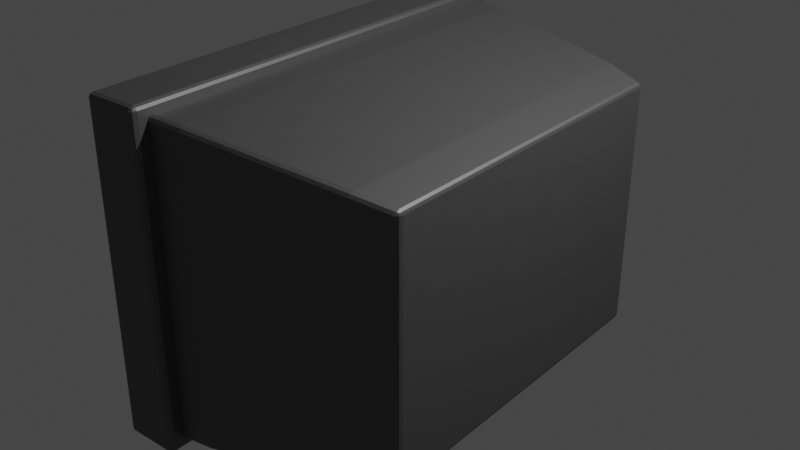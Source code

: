 # Source: TV.blend  (saved by Blender 3.6.11; exported with 4.5.12 LTS)
import bpy
from mathutils import Matrix  # noqa: F401  (used for matrix-valued properties, if any)

bpy.ops.wm.read_factory_settings(use_empty=True)
scene = bpy.context.scene
scene.name = 'Scene'

# ---- collections
col_collection = bpy.data.collections.new('Collection'); scene.collection.children.link(col_collection)

# ---- materials (node trees are filled in below, after node groups)
mat_material_001 = bpy.data.materials.new('Material.001')
mat_material_001.use_transparent_shadow = False
mat_material_002 = bpy.data.materials.new('Material.002')
mat_material_002.use_transparent_shadow = False

# ---- node groups
ng_auto_smooth = bpy.data.node_groups.new('Auto Smooth', 'GeometryNodeTree')
_s = ng_auto_smooth.interface.new_socket(name='Geometry', in_out='OUTPUT', socket_type='NodeSocketGeometry')
_s = ng_auto_smooth.interface.new_socket(name='Geometry', in_out='INPUT', socket_type='NodeSocketGeometry')
_s = ng_auto_smooth.interface.new_socket(name='Angle', in_out='INPUT', socket_type='NodeSocketFloat')
_s.subtype = 'ANGLE'
_s.min_value = 0.0
_s.max_value = 3.142
ng_auto_smooth.is_modifier = True
_N = ng_auto_smooth.nodes; _L = ng_auto_smooth.links
n0 = _N.new('NodeGroupOutput'); n0.name = 'Group Output'; n0.location = (480, -100)
n1 = _N.new('NodeGroupInput'); n1.name = 'Group Input'; n1.location = (-420, -300)
n2 = _N.new('NodeGroupInput'); n2.name = 'Group Input.001'; n2.location = (-60, -100)
n3 = _N.new('GeometryNodeSetShadeSmooth'); n3.name = 'Set Shade Smooth'; n3.location = (120, -100)
n3.domain = 'EDGE'
n4 = _N.new('GeometryNodeSetShadeSmooth'); n4.name = 'Set Shade Smooth.001'; n4.location = (300, -100)
n5 = _N.new('GeometryNodeInputMeshEdgeAngle'); n5.name = 'Edge Angle'; n5.location = (-420, -220)
n6 = _N.new('GeometryNodeInputEdgeSmooth'); n6.name = 'Is Edge Smooth'; n6.location = (-60, -160)
n7 = _N.new('GeometryNodeInputShadeSmooth'); n7.name = 'Is Face Smooth'; n7.location = (-240, -340)
n8 = _N.new('FunctionNodeBooleanMath'); n8.name = 'Boolean Math'; n8.location = (-60, -220)
n9 = _N.new('FunctionNodeCompare'); n9.name = 'Compare'; n9.location = (-240, -180)
n9.operation = 'LESS_EQUAL'
_L.new(n5.outputs[0], n9.inputs[0])
_L.new(n4.outputs[0], n0.inputs[0])
_L.new(n1.outputs[1], n9.inputs[1])
_L.new(n9.outputs[0], n8.inputs[0])
_L.new(n7.outputs[0], n8.inputs[1])
_L.new(n2.outputs[0], n3.inputs[0])
_L.new(n6.outputs[0], n3.inputs[1])
_L.new(n3.outputs[0], n4.inputs[0])
_L.new(n8.outputs[0], n3.inputs[2])
n0.is_active_output = True

# ---- material node trees
mat_material_001.use_nodes = True; mat_material_001.node_tree.nodes.clear()
_N = mat_material_001.node_tree.nodes; _L = mat_material_001.node_tree.links
n0 = _N.new('ShaderNodeBsdfPrincipled'); n0.name = 'Principled BSDF'; n0.location = (10, 300)
n0.distribution = 'GGX'
n0.subsurface_method = 'RANDOM_WALK_SKIN'
n0.inputs[0].default_value = (0.1401, 0.1401, 0.1401, 1.0)
n0.inputs[1].default_value = 0.6604
n0.inputs[3].default_value = 1.45
n0.inputs[27].default_value = (0.0, 0.0, 0.0, 1.0)
n0.inputs[28].default_value = 1.0
n1 = _N.new('ShaderNodeOutputMaterial'); n1.name = 'Material Output'; n1.location = (300, 300)
_L.new(n0.outputs[0], n1.inputs[0])
n1.is_active_output = True
mat_material_002.use_nodes = True; mat_material_002.node_tree.nodes.clear()
_N = mat_material_002.node_tree.nodes; _L = mat_material_002.node_tree.links
n0 = _N.new('ShaderNodeBsdfPrincipled'); n0.name = 'Principled BSDF'; n0.location = (10, 300)
n0.distribution = 'GGX'
n0.subsurface_method = 'RANDOM_WALK_SKIN'
n0.inputs[0].default_value = (0.1609, 0.1609, 0.1609, 1.0)
n0.inputs[2].default_value = 0.09748
n0.inputs[3].default_value = 1.45
n0.inputs[27].default_value = (0.0, 0.0, 0.0, 1.0)
n0.inputs[28].default_value = 1.0
n1 = _N.new('ShaderNodeOutputMaterial'); n1.name = 'Material Output'; n1.location = (300, 300)
_L.new(n0.outputs[0], n1.inputs[0])
n1.is_active_output = True

# ---- world
world_world = bpy.data.worlds.new('World'); scene.world = world_world
world_world.use_nodes = True; world_world.node_tree.nodes.clear()
_N = world_world.node_tree.nodes; _L = world_world.node_tree.links
n0 = _N.new('ShaderNodeOutputWorld'); n0.name = 'World Output'; n0.location = (300, 300)
n1 = _N.new('ShaderNodeBackground'); n1.name = 'Background'; n1.location = (10, 300)
n1.inputs[0].default_value = (0.05088, 0.05088, 0.05088, 1.0)
_L.new(n1.outputs[0], n0.inputs[0])
n0.is_active_output = True
world_world.color = (0.05088, 0.05088, 0.05088)
world_world.use_sun_shadow = False
world_world.sun_shadow_jitter_overblur = 0.0

# ---- lights
light_light = bpy.data.lights.new('Light', 'POINT')
light_light.transmission_factor = 0.0
light_light.energy = 1000.0
light_light.shadow_soft_size = 0.1
light_light.shadow_maximum_resolution = 0.006
light_light.use_absolute_resolution = True

# ---- meshes
me_plane = bpy.data.meshes.new('Plane')
me_plane.from_pydata([(-0.9686, -0.9586, 0.01509), (-0.9586, -0.9686, 0.01509), (-0.9793, -0.9793, 0.005109), (-0.9657, -0.9657, 0.01536), (-0.969, -0.969, 0.009383), (-0.9689, -0.972, 0.008032), (-0.972, -0.9689, 0.008032), (0.9586, -0.9686, 0.01509), (0.9686, -0.9586, 0.01509), (0.9793, -0.9793, 0.005109), (0.9657, -0.9657, 0.01536), (0.969, -0.969, 0.009383), (0.972, -0.9689, 0.008032), (0.9689, -0.972, 0.008032), (-0.9686, 0.9586, 0.01509), (-0.9793, 0.9793, 0.005109), (-0.9586, 0.9686, 0.01509), (-0.972, 0.9689, 0.008032), (-0.969, 0.969, 0.009383), (-0.9689, 0.972, 0.008032), (-0.9657, 0.9657, 0.01536), (0.9686, 0.9586, 0.01509), (0.9586, 0.9686, 0.01509), (0.9793, 0.9793, 0.005109), (0.9657, 0.9657, 0.01536), (0.969, 0.969, 0.009383), (0.9689, 0.972, 0.008032), (0.972, 0.9689, 0.008032), (-0.8911, -0.8811, -0.3022), (-0.8974, -0.8974, -0.3122), (-0.8811, -0.8911, -0.3022), (-0.893, -0.8908, -0.3093), (-0.8906, -0.8906, -0.308), (-0.8908, -0.893, -0.3093), (-0.8882, -0.8882, -0.3022), (0.6726, -0.8911, -0.3022), (0.6973, -0.8971, -0.3122), (0.6826, -0.8811, -0.3022), (0.6874, -0.8929, -0.3093), (0.6841, -0.89, -0.308), (0.6868, -0.8878, -0.3093), (0.6797, -0.8882, -0.3022), (-0.8911, 0.8811, -0.3022), (-0.8811, 0.8911, -0.3022), (-0.8974, 0.8974, -0.3122), (-0.8882, 0.8882, -0.3022), (-0.8906, 0.8906, -0.308), (-0.8908, 0.893, -0.3093), (-0.893, 0.8908, -0.3093), (0.6826, 0.8811, -0.3022), (0.6973, 0.8971, -0.3122), (0.6726, 0.8911, -0.3022), (0.6868, 0.8878, -0.3093), (0.6841, 0.89, -0.308), (0.6874, 0.8929, -0.3093), (0.6797, 0.8882, -0.3022), (-1.033, 1.023, -0.004891), (-1.023, 1.033, -0.004891), (-1.023, 1.023, 0.005109), (-1.03, 1.03, -0.004891), (-1.029, 1.029, 0.0008826), (-1.023, 1.03, 0.00218), (-1.03, 1.023, 0.00218), (-1.023, -1.023, 0.005109), (-1.023, -1.033, -0.004891), (-1.033, -1.023, -0.004891), (-1.023, -1.03, 0.00218), (-1.029, -1.029, 0.0008827), (-1.03, -1.03, -0.004891), (-1.03, -1.023, 0.00218), (1.023, -1.023, 0.005109), (1.033, -1.023, -0.004891), (1.023, -1.033, -0.004891), (1.03, -1.023, 0.00218), (1.029, -1.029, 0.0008827), (1.03, -1.03, -0.004891), (1.023, -1.03, 0.00218), (1.023, 1.023, 0.005109), (1.023, 1.033, -0.004891), (1.033, 1.023, -0.004891), (1.023, 1.03, 0.00218), (1.029, 1.029, 0.0008827), (1.03, 1.03, -0.004891), (1.03, 1.023, 0.00218), (-0.779, 0.7688, 1.379), (-0.7688, 0.779, 1.379), (-0.7669, 0.7669, 1.389), (-0.7758, 0.7758, 1.38), (-0.7736, 0.7736, 1.385), (-0.7679, 0.7746, 1.386), (-0.7746, 0.7679, 1.386), (-0.779, -0.7688, 1.379), (-0.7669, -0.7669, 1.389), (-0.7688, -0.779, 1.379), (-0.7746, -0.7679, 1.386), (-0.7736, -0.7736, 1.385), (-0.7679, -0.7746, 1.386), (-0.7758, -0.7758, 1.38), (0.7688, -0.779, 1.379), (0.7669, -0.7669, 1.389), (0.779, -0.7688, 1.379), (0.7679, -0.7746, 1.386), (0.7736, -0.7736, 1.385), (0.7746, -0.7679, 1.386), (0.7758, -0.7758, 1.38), (0.779, 0.7688, 1.379), (0.7669, 0.7669, 1.389), (0.7688, 0.779, 1.379), (0.7746, 0.7679, 1.386), (0.7736, 0.7736, 1.385), (0.7679, 0.7746, 1.386), (0.7758, 0.7758, 1.38), (0.9546, 0.9445, 0.2272), (0.9445, 0.9546, 0.2272), (0.9517, 0.9517, 0.2272), (0.922, 0.9119, 0.4621), (0.9119, 0.922, 0.4621), (0.919, 0.919, 0.4621), (0.8893, 0.8792, 0.6969), (0.8792, 0.8893, 0.6969), (0.8863, 0.8863, 0.6969), (0.8566, 0.8465, 0.9318), (0.8465, 0.8566, 0.9318), (0.8537, 0.8537, 0.9318), (0.8139, 0.824, 1.167), (0.824, 0.8139, 1.167), (0.821, 0.821, 1.167), (-0.824, 0.8139, 1.167), (-0.8139, 0.824, 1.167), (-0.821, 0.821, 1.167), (-0.8566, 0.8465, 0.9318), (-0.8465, 0.8566, 0.9318), (-0.8537, 0.8537, 0.9318), (-0.8893, 0.8792, 0.6969), (-0.8792, 0.8893, 0.6969), (-0.8863, 0.8863, 0.6969), (-0.922, 0.9119, 0.4621), (-0.9119, 0.922, 0.4621), (-0.919, 0.919, 0.4621), (-0.9445, 0.9546, 0.2272), (-0.9546, 0.9445, 0.2272), (-0.9517, 0.9517, 0.2272), (-0.9546, -0.9445, 0.2272), (-0.9445, -0.9546, 0.2272), (-0.9517, -0.9517, 0.2272), (-0.922, -0.9119, 0.4621), (-0.9119, -0.922, 0.4621), (-0.919, -0.919, 0.4621), (-0.8893, -0.8792, 0.6969), (-0.8792, -0.8893, 0.6969), (-0.8863, -0.8863, 0.6969), (-0.8566, -0.8465, 0.9318), (-0.8465, -0.8566, 0.9318), (-0.8537, -0.8537, 0.9318), (-0.8139, -0.824, 1.167), (-0.824, -0.8139, 1.167), (-0.821, -0.821, 1.167), (0.824, -0.8139, 1.167), (0.8139, -0.824, 1.167), (0.821, -0.821, 1.167), (0.8566, -0.8465, 0.9318), (0.8465, -0.8566, 0.9318), (0.8537, -0.8537, 0.9318), (0.8893, -0.8792, 0.6969), (0.8792, -0.8893, 0.6969), (0.8863, -0.8863, 0.6969), (0.922, -0.9119, 0.4621), (0.9119, -0.922, 0.4621), (0.919, -0.919, 0.4621), (0.9445, -0.9546, 0.2272), (0.9546, -0.9445, 0.2272), (0.9517, -0.9517, 0.2272), (-1.027, 1.027, -0.3122), (-1.023, 1.033, -0.3022), (-1.033, 1.023, -0.3022), (-1.026, 1.031, -0.3094), (-1.03, 1.03, -0.308), (-1.03, 1.03, -0.3022), (-1.031, 1.026, -0.3094), (-1.033, -1.023, -0.3022), (-1.023, -1.033, -0.3022), (-1.027, -1.027, -0.3122), (-1.03, -1.03, -0.3022), (-1.03, -1.03, -0.308), (-1.026, -1.031, -0.3094), (-1.031, -1.026, -0.3094), (1.023, -1.033, -0.3022), (1.033, -1.023, -0.3022), (1.019, -1.027, -0.3122), (1.03, -1.03, -0.3022), (1.028, -1.03, -0.308), (1.029, -1.025, -0.3093), (1.02, -1.031, -0.3094), (1.033, 1.023, -0.3022), (1.023, 1.033, -0.3022), (1.019, 1.027, -0.3122), (1.03, 1.03, -0.3022), (1.028, 1.03, -0.308), (1.02, 1.031, -0.3094), (1.029, 1.025, -0.3093), (-0.8911, 0.8811, -0.04586), (-0.8811, 0.8811, -0.03586), (-0.8811, 0.8911, -0.04586), (-0.8882, 0.8811, -0.03879), (-0.8869, 0.8869, -0.04009), (-0.8811, 0.8882, -0.03879), (-0.8882, 0.8882, -0.04586), (-0.8911, -0.8811, -0.04586), (-0.8811, -0.8911, -0.04586), (-0.8811, -0.8811, -0.03586), (-0.8882, -0.8882, -0.04586), (-0.8869, -0.8869, -0.04009), (-0.8811, -0.8882, -0.03879), (-0.8882, -0.8811, -0.03879), (0.6726, -0.8911, -0.04586), (0.6826, -0.8811, -0.04586), (0.6726, -0.8811, -0.03586), (0.6797, -0.8882, -0.04586), (0.6784, -0.8869, -0.04009), (0.6797, -0.8811, -0.03879), (0.6726, -0.8882, -0.03879), (0.6826, 0.8811, -0.04586), (0.6726, 0.8911, -0.04586), (0.6726, 0.8811, -0.03586), (0.6797, 0.8882, -0.04586), (0.6784, 0.8869, -0.04009), (0.6726, 0.8882, -0.03879), (0.6797, 0.8811, -0.03879), (-0.9874, -0.9616, 0.02143), (-0.9616, -0.9874, 0.02143), (-0.9803, -0.9803, 0.02506), (-0.9783, -0.9783, 0.0245), (-0.9777, -0.9777, 0.0251), (-0.9717, -0.9806, 0.02589), (-0.9806, -0.9717, 0.02589), (0.9616, -0.9874, 0.02143), (0.9874, -0.9616, 0.02143), (0.9803, -0.9803, 0.02506), (0.9783, -0.9783, 0.0245), (0.9777, -0.9777, 0.0251), (0.9806, -0.9717, 0.02589), (0.9717, -0.9806, 0.02589), (-0.9874, 0.9616, 0.02143), (-0.9803, 0.9803, 0.02506), (-0.9616, 0.9874, 0.02143), (-0.9806, 0.9717, 0.02589), (-0.9777, 0.9777, 0.0251), (-0.9717, 0.9806, 0.02589), (-0.9783, 0.9783, 0.0245), (0.9874, 0.9616, 0.02143), (0.9616, 0.9874, 0.02143), (0.9803, 0.9803, 0.02506), (0.9783, 0.9783, 0.0245), (0.9777, 0.9777, 0.0251), (0.9717, 0.9806, 0.02589), (0.9806, 0.9717, 0.02589), (-0.8717, -0.8781, -0.3059), (-0.8958, -0.8958, -0.3321), (-0.8781, -0.8717, -0.3059), (-0.8819, -0.8872, -0.3256), (-0.8804, -0.8804, -0.3219), (-0.8872, -0.8818, -0.3255), (-0.875, -0.875, -0.3094), (0.6697, -0.8717, -0.3061), (0.6962, -0.8962, -0.3322), (0.6639, -0.878, -0.3086), (0.6836, -0.8857, -0.3276), (0.6739, -0.8838, -0.324), (0.6773, -0.8865, -0.3268), (0.6662, -0.8764, -0.3111), (-0.8717, 0.8781, -0.3059), (-0.8781, 0.8717, -0.3059), (-0.8958, 0.8958, -0.3321), (-0.875, 0.875, -0.3094), (-0.8804, 0.8804, -0.3219), (-0.8872, 0.8818, -0.3255), (-0.8819, 0.8872, -0.3256), (0.6639, 0.878, -0.3086), (0.6962, 0.8962, -0.3322), (0.6697, 0.8717, -0.3061), (0.6773, 0.8865, -0.3268), (0.6739, 0.8838, -0.324), (0.6836, 0.8857, -0.3276), (0.6662, 0.8764, -0.3111), (-1.053, 1.027, -0.001304), (-1.027, 1.053, -0.001304), (-1.027, 1.027, 0.02445), (-1.044, 1.044, -0.00144), (-1.041, 1.041, 0.01243), (-1.027, 1.044, 0.01611), (-1.044, 1.027, 0.01611), (-1.027, -1.027, 0.02445), (-1.027, -1.053, -0.001304), (-1.053, -1.027, -0.001304), (-1.027, -1.044, 0.01611), (-1.041, -1.041, 0.01243), (-1.044, -1.044, -0.00144), (-1.044, -1.027, 0.01611), (1.027, -1.027, 0.02445), (1.053, -1.027, -0.001304), (1.027, -1.053, -0.001304), (1.044, -1.027, 0.01611), (1.041, -1.041, 0.01243), (1.044, -1.044, -0.00144), (1.027, -1.044, 0.01611), (1.027, 1.027, 0.02445), (1.027, 1.053, -0.001304), (1.053, 1.027, -0.001304), (1.027, 1.044, 0.01611), (1.041, 1.041, 0.01243), (1.044, 1.044, -0.00144), (1.044, 1.027, 0.01611), (-0.7972, 0.772, 1.387), (-0.772, 0.7972, 1.387), (-0.77, 0.77, 1.408), (-0.7886, 0.7886, 1.388), (-0.7835, 0.7835, 1.399), (-0.7707, 0.7868, 1.402), (-0.7868, 0.7707, 1.402), (-0.7972, -0.772, 1.387), (-0.77, -0.77, 1.408), (-0.772, -0.7972, 1.387), (-0.7868, -0.7707, 1.402), (-0.7835, -0.7835, 1.399), (-0.7707, -0.7868, 1.402), (-0.7886, -0.7886, 1.388), (0.772, -0.7972, 1.387), (0.77, -0.77, 1.408), (0.7972, -0.772, 1.387), (0.7707, -0.7868, 1.402), (0.7835, -0.7835, 1.399), (0.7868, -0.7707, 1.402), (0.7886, -0.7886, 1.388), (0.7972, 0.772, 1.387), (0.77, 0.77, 1.408), (0.772, 0.7972, 1.387), (0.7868, 0.7707, 1.402), (0.7835, 0.7835, 1.399), (0.7707, 0.7868, 1.402), (0.7886, 0.7886, 1.388), (0.9741, 0.9485, 0.2296), (0.9485, 0.9741, 0.2296), (0.9657, 0.9657, 0.23), (0.9413, 0.9157, 0.4653), (0.9157, 0.9413, 0.4653), (0.9329, 0.9329, 0.4659), (0.9087, 0.883, 0.7002), (0.883, 0.9087, 0.7002), (0.9002, 0.9002, 0.7008), (0.876, 0.8504, 0.9351), (0.8504, 0.876, 0.9351), (0.8675, 0.8675, 0.9357), (0.8177, 0.8432, 1.171), (0.8432, 0.8177, 1.171), (0.8347, 0.8347, 1.171), (-0.8432, 0.8177, 1.171), (-0.8177, 0.8432, 1.171), (-0.8347, 0.8347, 1.171), (-0.876, 0.8504, 0.9351), (-0.8504, 0.876, 0.9351), (-0.8675, 0.8675, 0.9357), (-0.9087, 0.883, 0.7002), (-0.883, 0.9087, 0.7002), (-0.9002, 0.9002, 0.7008), (-0.9413, 0.9157, 0.4653), (-0.9157, 0.9413, 0.4653), (-0.9329, 0.9329, 0.4659), (-0.9485, 0.9741, 0.2296), (-0.9741, 0.9485, 0.2296), (-0.9657, 0.9657, 0.23), (-0.9741, -0.9485, 0.2296), (-0.9485, -0.9741, 0.2296), (-0.9657, -0.9657, 0.23), (-0.9413, -0.9157, 0.4653), (-0.9157, -0.9413, 0.4653), (-0.9329, -0.9329, 0.4659), (-0.9087, -0.883, 0.7002), (-0.883, -0.9087, 0.7002), (-0.9002, -0.9002, 0.7008), (-0.876, -0.8504, 0.9351), (-0.8504, -0.876, 0.9351), (-0.8675, -0.8675, 0.9357), (-0.8177, -0.8432, 1.171), (-0.8432, -0.8177, 1.171), (-0.8347, -0.8347, 1.171), (0.8432, -0.8177, 1.171), (0.8177, -0.8432, 1.171), (0.8347, -0.8347, 1.171), (0.876, -0.8504, 0.9351), (0.8504, -0.876, 0.9351), (0.8675, -0.8675, 0.9357), (0.9087, -0.883, 0.7002), (0.883, -0.9087, 0.7002), (0.9002, -0.9002, 0.7008), (0.9413, -0.9157, 0.4653), (0.9157, -0.9413, 0.4653), (0.9329, -0.9329, 0.4659), (0.9485, -0.9741, 0.2296), (0.9741, -0.9485, 0.2296), (0.9657, -0.9657, 0.23), (-1.033, 1.033, -0.3304), (-1.027, 1.053, -0.3042), (-1.053, 1.027, -0.3043), (-1.03, 1.048, -0.32), (-1.043, 1.043, -0.3151), (-1.044, 1.044, -0.3035), (-1.048, 1.03, -0.3201), (-1.053, -1.027, -0.3043), (-1.027, -1.053, -0.3042), (-1.033, -1.033, -0.3304), (-1.044, -1.044, -0.3035), (-1.043, -1.043, -0.3151), (-1.03, -1.048, -0.32), (-1.048, -1.03, -0.3201), (1.027, -1.053, -0.305), (1.052, -1.027, -0.3071), (1.021, -1.033, -0.3314), (1.044, -1.044, -0.306), (1.039, -1.042, -0.3197), (1.042, -1.029, -0.3244), (1.024, -1.047, -0.3218), (1.052, 1.027, -0.3071), (1.027, 1.053, -0.305), (1.021, 1.033, -0.3314), (1.044, 1.044, -0.306), (1.039, 1.042, -0.3197), (1.024, 1.047, -0.3218), (1.042, 1.029, -0.3244), (-0.8718, 0.8775, -0.04945), (-0.8775, 0.8775, -0.05521), (-0.8775, 0.8718, -0.04945), (-0.8743, 0.8777, -0.05272), (-0.8753, 0.8753, -0.05164), (-0.8777, 0.8743, -0.05272), (-0.8743, 0.8743, -0.04931), (-0.8718, -0.8775, -0.04945), (-0.8775, -0.8718, -0.04945), (-0.8775, -0.8775, -0.05521), (-0.8743, -0.8743, -0.04931), (-0.8753, -0.8753, -0.05164), (-0.8777, -0.8743, -0.05272), (-0.8743, -0.8777, -0.05272), (0.669, -0.8718, -0.04945), (0.6632, -0.8775, -0.04945), (0.669, -0.8775, -0.05521), (0.6657, -0.8743, -0.04931), (0.6668, -0.8753, -0.05164), (0.6657, -0.8777, -0.05272), (0.6691, -0.8743, -0.05272), (0.6632, 0.8775, -0.04945), (0.669, 0.8718, -0.04945), (0.669, 0.8775, -0.05521), (0.6657, 0.8743, -0.04931), (0.6668, 0.8753, -0.05164), (0.6691, 0.8743, -0.05272), (0.6657, 0.8777, -0.05272)], [], [(158, 154, 93, 98), (36, 29, 181, 188), (155, 127, 84, 91), (78, 57, 173, 194), (64, 72, 186, 180), (71, 79, 193, 187), (7, 1, 143, 169), (15, 2, 63, 58), (16, 22, 113, 139), (42, 28, 207, 200), (128, 124, 107, 85), (125, 157, 100, 105), (139, 113, 116, 137), (92, 86, 106, 99), (2, 9, 70, 63), (169, 143, 146, 167), (142, 140, 136, 145), (145, 136, 133, 148), (148, 133, 130, 151), (9, 23, 77, 70), (137, 116, 119, 134), (134, 119, 122, 131), (131, 122, 124, 128), (151, 130, 127, 155), (21, 8, 170, 112), (167, 146, 149, 164), (164, 149, 152, 161), (161, 152, 154, 158), (209, 216, 223, 201), (23, 15, 58, 77), (112, 170, 166, 115), (115, 166, 163, 118), (118, 163, 160, 121), (121, 160, 157, 125), (30, 35, 214, 208), (37, 49, 221, 215), (51, 43, 202, 222), (56, 65, 179, 174), (50, 36, 188, 195), (29, 44, 172, 181), (44, 50, 195, 172), (0, 3, 4, 6), (1, 5, 4, 3), (2, 6, 4, 5), (7, 10, 11, 13), (8, 12, 11, 10), (9, 13, 11, 12), (14, 17, 18, 20), (15, 19, 18, 17), (16, 20, 18, 19), (21, 24, 25, 27), (22, 26, 25, 24), (23, 27, 25, 26), (28, 31, 32, 34), (29, 33, 32, 31), (30, 34, 32, 33), (35, 38, 39, 41), (36, 40, 39, 38), (37, 41, 39, 40), (42, 45, 46, 48), (43, 47, 46, 45), (44, 48, 46, 47), (49, 52, 53, 55), (50, 54, 53, 52), (51, 55, 53, 54), (56, 59, 60, 62), (57, 61, 60, 59), (58, 62, 60, 61), (63, 66, 67, 69), (64, 68, 67, 66), (65, 69, 67, 68), (70, 73, 74, 76), (71, 75, 74, 73), (72, 76, 74, 75), (77, 80, 81, 83), (78, 82, 81, 80), (79, 83, 81, 82), (84, 87, 88, 90), (85, 89, 88, 87), (86, 90, 88, 89), (91, 94, 95, 97), (92, 96, 95, 94), (93, 97, 95, 96), (98, 101, 102, 104), (99, 103, 102, 101), (100, 104, 102, 103), (105, 108, 109, 111), (106, 110, 109, 108), (107, 111, 109, 110), (172, 175, 176, 178), (173, 177, 176, 175), (174, 178, 176, 177), (179, 182, 183, 185), (180, 184, 183, 182), (181, 185, 183, 184), (186, 189, 190, 192), (187, 191, 190, 189), (188, 192, 190, 191), (193, 196, 197, 199), (194, 198, 197, 196), (195, 199, 197, 198), (200, 203, 204, 206), (201, 205, 204, 203), (202, 206, 204, 205), (207, 210, 211, 213), (208, 212, 211, 210), (209, 213, 211, 212), (214, 217, 218, 220), (215, 219, 218, 217), (216, 220, 218, 219), (221, 224, 225, 227), (222, 226, 225, 224), (223, 227, 225, 226), (58, 63, 69, 62), (62, 69, 65, 56), (63, 70, 76, 66), (66, 76, 72, 64), (70, 77, 83, 73), (73, 83, 79, 71), (77, 58, 61, 80), (80, 61, 57, 78), (174, 179, 185, 178), (178, 185, 181, 172), (180, 186, 192, 184), (184, 192, 188, 181), (187, 193, 199, 191), (191, 199, 195, 188), (194, 173, 175, 198), (198, 175, 172, 195), (78, 194, 196, 82), (82, 196, 193, 79), (186, 72, 75, 189), (189, 75, 71, 187), (64, 180, 182, 68), (68, 182, 179, 65), (173, 57, 59, 177), (177, 59, 56, 174), (14, 0, 6, 17), (17, 6, 2, 15), (1, 7, 13, 5), (5, 13, 9, 2), (8, 21, 27, 12), (12, 27, 23, 9), (22, 16, 19, 26), (26, 19, 15, 23), (86, 92, 94, 90), (90, 94, 91, 84), (92, 99, 101, 96), (96, 101, 98, 93), (99, 106, 108, 103), (103, 108, 105, 100), (106, 86, 89, 110), (110, 89, 85, 107), (125, 105, 111, 126), (126, 111, 107, 124), (140, 14, 20, 141), (141, 20, 16, 139), (155, 91, 97, 156), (156, 97, 93, 154), (170, 8, 10, 171), (171, 10, 7, 169), (21, 112, 114, 24), (24, 114, 113, 22), (112, 115, 117, 114), (114, 117, 116, 113), (115, 118, 120, 117), (117, 120, 119, 116), (118, 121, 123, 120), (120, 123, 122, 119), (121, 125, 126, 123), (123, 126, 124, 122), (84, 127, 129, 87), (87, 129, 128, 85), (127, 130, 132, 129), (129, 132, 131, 128), (130, 133, 135, 132), (132, 135, 134, 131), (133, 136, 138, 135), (135, 138, 137, 134), (136, 140, 141, 138), (138, 141, 139, 137), (0, 142, 144, 3), (3, 144, 143, 1), (142, 145, 147, 144), (144, 147, 146, 143), (145, 148, 150, 147), (147, 150, 149, 146), (148, 151, 153, 150), (150, 153, 152, 149), (151, 155, 156, 153), (153, 156, 154, 152), (100, 157, 159, 104), (104, 159, 158, 98), (157, 160, 162, 159), (159, 162, 161, 158), (160, 163, 165, 162), (162, 165, 164, 161), (163, 166, 168, 165), (165, 168, 167, 164), (166, 170, 171, 168), (168, 171, 169, 167), (44, 29, 31, 48), (48, 31, 28, 42), (29, 36, 38, 33), (33, 38, 35, 30), (36, 50, 52, 40), (40, 52, 49, 37), (50, 44, 47, 54), (54, 47, 43, 51), (200, 207, 213, 203), (203, 213, 209, 201), (208, 214, 220, 212), (212, 220, 216, 209), (215, 221, 227, 219), (219, 227, 223, 216), (222, 202, 205, 226), (226, 205, 201, 223), (37, 215, 217, 41), (41, 217, 214, 35), (207, 28, 34, 210), (210, 34, 30, 208), (51, 222, 224, 55), (55, 224, 221, 49), (202, 43, 45, 206), (206, 45, 42, 200), (0, 14, 140, 142), (386, 326, 321, 382), (264, 416, 409, 257), (383, 319, 312, 355), (306, 422, 401, 285), (292, 408, 414, 300), (299, 415, 421, 307), (235, 397, 371, 229), (243, 286, 291, 230), (244, 367, 341, 250), (270, 428, 435, 256), (356, 313, 335, 352), (353, 333, 328, 385), (367, 365, 344, 341), (320, 327, 334, 314), (230, 291, 298, 237), (397, 395, 374, 371), (370, 373, 364, 368), (373, 376, 361, 364), (376, 379, 358, 361), (237, 298, 305, 251), (365, 362, 347, 344), (362, 359, 350, 347), (359, 356, 352, 350), (379, 383, 355, 358), (249, 340, 398, 236), (395, 392, 377, 374), (392, 389, 380, 377), (389, 386, 382, 380), (437, 429, 451, 444), (251, 305, 286, 243), (340, 343, 394, 398), (343, 346, 391, 394), (346, 349, 388, 391), (349, 353, 385, 388), (258, 436, 442, 263), (265, 443, 449, 277), (279, 450, 430, 271), (284, 402, 407, 293), (278, 423, 416, 264), (257, 409, 400, 272), (272, 400, 423, 278), (228, 234, 232, 231), (229, 231, 232, 233), (230, 233, 232, 234), (235, 241, 239, 238), (236, 238, 239, 240), (237, 240, 239, 241), (242, 248, 246, 245), (243, 245, 246, 247), (244, 247, 246, 248), (249, 255, 253, 252), (250, 252, 253, 254), (251, 254, 253, 255), (256, 262, 260, 259), (257, 259, 260, 261), (258, 261, 260, 262), (263, 269, 267, 266), (264, 266, 267, 268), (265, 268, 267, 269), (270, 276, 274, 273), (271, 273, 274, 275), (272, 275, 274, 276), (277, 283, 281, 280), (278, 280, 281, 282), (279, 282, 281, 283), (284, 290, 288, 287), (285, 287, 288, 289), (286, 289, 288, 290), (291, 297, 295, 294), (292, 294, 295, 296), (293, 296, 295, 297), (298, 304, 302, 301), (299, 301, 302, 303), (300, 303, 302, 304), (305, 311, 309, 308), (306, 308, 309, 310), (307, 310, 309, 311), (312, 318, 316, 315), (313, 315, 316, 317), (314, 317, 316, 318), (319, 325, 323, 322), (320, 322, 323, 324), (321, 324, 323, 325), (326, 332, 330, 329), (327, 329, 330, 331), (328, 331, 330, 332), (333, 339, 337, 336), (334, 336, 337, 338), (335, 338, 337, 339), (400, 406, 404, 403), (401, 403, 404, 405), (402, 405, 404, 406), (407, 413, 411, 410), (408, 410, 411, 412), (409, 412, 411, 413), (414, 420, 418, 417), (415, 417, 418, 419), (416, 419, 418, 420), (421, 427, 425, 424), (422, 424, 425, 426), (423, 426, 425, 427), (428, 434, 432, 431), (429, 431, 432, 433), (430, 433, 432, 434), (435, 441, 439, 438), (436, 438, 439, 440), (437, 440, 439, 441), (442, 448, 446, 445), (443, 445, 446, 447), (444, 447, 446, 448), (449, 455, 453, 452), (450, 452, 453, 454), (451, 454, 453, 455), (286, 290, 297, 291), (290, 284, 293, 297), (291, 294, 304, 298), (294, 292, 300, 304), (298, 301, 311, 305), (301, 299, 307, 311), (305, 308, 289, 286), (308, 306, 285, 289), (402, 406, 413, 407), (406, 400, 409, 413), (408, 412, 420, 414), (412, 409, 416, 420), (415, 419, 427, 421), (419, 416, 423, 427), (422, 426, 403, 401), (426, 423, 400, 403), (306, 310, 424, 422), (310, 307, 421, 424), (414, 417, 303, 300), (417, 415, 299, 303), (292, 296, 410, 408), (296, 293, 407, 410), (401, 405, 287, 285), (405, 402, 284, 287), (242, 245, 234, 228), (245, 243, 230, 234), (229, 233, 241, 235), (233, 230, 237, 241), (236, 240, 255, 249), (240, 237, 251, 255), (250, 254, 247, 244), (254, 251, 243, 247), (314, 318, 322, 320), (318, 312, 319, 322), (320, 324, 329, 327), (324, 321, 326, 329), (327, 331, 336, 334), (331, 328, 333, 336), (334, 338, 317, 314), (338, 335, 313, 317), (353, 354, 339, 333), (354, 352, 335, 339), (368, 369, 248, 242), (369, 367, 244, 248), (383, 384, 325, 319), (384, 382, 321, 325), (398, 399, 238, 236), (399, 397, 235, 238), (249, 252, 342, 340), (252, 250, 341, 342), (340, 342, 345, 343), (342, 341, 344, 345), (343, 345, 348, 346), (345, 344, 347, 348), (346, 348, 351, 349), (348, 347, 350, 351), (349, 351, 354, 353), (351, 350, 352, 354), (312, 315, 357, 355), (315, 313, 356, 357), (355, 357, 360, 358), (357, 356, 359, 360), (358, 360, 363, 361), (360, 359, 362, 363), (361, 363, 366, 364), (363, 362, 365, 366), (364, 366, 369, 368), (366, 365, 367, 369), (228, 231, 372, 370), (231, 229, 371, 372), (370, 372, 375, 373), (372, 371, 374, 375), (373, 375, 378, 376), (375, 374, 377, 378), (376, 378, 381, 379), (378, 377, 380, 381), (379, 381, 384, 383), (381, 380, 382, 384), (328, 332, 387, 385), (332, 326, 386, 387), (385, 387, 390, 388), (387, 386, 389, 390), (388, 390, 393, 391), (390, 389, 392, 393), (391, 393, 396, 394), (393, 392, 395, 396), (394, 396, 399, 398), (396, 395, 397, 399), (272, 276, 259, 257), (276, 270, 256, 259), (257, 261, 266, 264), (261, 258, 263, 266), (264, 268, 280, 278), (268, 265, 277, 280), (278, 282, 275, 272), (282, 279, 271, 275), (428, 431, 441, 435), (431, 429, 437, 441), (436, 440, 448, 442), (440, 437, 444, 448), (443, 447, 455, 449), (447, 444, 451, 455), (450, 454, 433, 430), (454, 451, 429, 433), (265, 269, 445, 443), (269, 263, 442, 445), (435, 438, 262, 256), (438, 436, 258, 262), (279, 283, 452, 450), (283, 277, 449, 452), (430, 434, 273, 271), (434, 428, 270, 273), (228, 370, 368, 242)])
_uv = me_plane.uv_layers.new(name='UVMap')
_uv.uv.foreach_set('vector', [0.9633, 0.03095, 0.03671, 0.03095, 0.03693, 0.03095, 0.9631, 0.03095, 0.9341, 0.06591, 0.06576, 0.06576, 0.003025, 0.003025, 0.9971, 0.00288, 0.03095, 0.03671, 0.03095, 0.9633, 0.03095, 0.9631, 0.03095, 0.03693, 0.9952, 1.0, 0.004839, 1.0, 0.004839, 1.0, 0.9952, 1.0, 0.004839, 0.0, 0.9952, 0.0, 0.9952, 0.0, 0.004839, 0.0, 1.0, 0.004839, 1.0, 0.9952, 1.0, 0.9952, 1.0, 0.004839, 0.9641, 0.03095, 0.03585, 0.03095, 0.03591, 0.03095, 0.9641, 0.03095, 0.02611, 0.9739, 0.02611, 0.02611, 0.004839, 0.004839, 0.004839, 0.9952, 0.03585, 0.969, 0.9641, 0.969, 0.9641, 0.969, 0.03591, 0.969, 0.06879, 0.9264, 0.06879, 0.07363, 0.06879, 0.07363, 0.06879, 0.9264, 0.03671, 0.969, 0.9633, 0.969, 0.9631, 0.969, 0.03693, 0.969, 0.969, 0.9633, 0.969, 0.03671, 0.969, 0.03693, 0.969, 0.9631, 0.03591, 0.969, 0.9641, 0.969, 0.9639, 0.969, 0.03609, 0.969, 0.03699, 0.03699, 0.03699, 0.963, 0.963, 0.963, 0.963, 0.03699, 0.02611, 0.02611, 0.9739, 0.02611, 0.9952, 0.004839, 0.004839, 0.004839, 0.9641, 0.03095, 0.03591, 0.03095, 0.03609, 0.03095, 0.9639, 0.03095, 0.03095, 0.03591, 0.03095, 0.9641, 0.03095, 0.9639, 0.03095, 0.03609, 0.03095, 0.03609, 0.03095, 0.9639, 0.03095, 0.9637, 0.03095, 0.03628, 0.03095, 0.03628, 0.03095, 0.9637, 0.03095, 0.9635, 0.03095, 0.03649, 0.9739, 0.02611, 0.9739, 0.9739, 0.9952, 0.9952, 0.9952, 0.004839, 0.03609, 0.969, 0.9639, 0.969, 0.9637, 0.969, 0.03628, 0.969, 0.03628, 0.969, 0.9637, 0.969, 0.9635, 0.969, 0.03649, 0.969, 0.03649, 0.969, 0.9635, 0.969, 0.9633, 0.969, 0.03671, 0.969, 0.03095, 0.03649, 0.03095, 0.9635, 0.03095, 0.9633, 0.03095, 0.03671, 0.969, 0.9641, 0.969, 0.03585, 0.969, 0.03591, 0.969, 0.9641, 0.9639, 0.03095, 0.03609, 0.03095, 0.03628, 0.03095, 0.9637, 0.03095, 0.9637, 0.03095, 0.03628, 0.03095, 0.03649, 0.03095, 0.9635, 0.03095, 0.9635, 0.03095, 0.03649, 0.03095, 0.03671, 0.03095, 0.9633, 0.03095, 0.07427, 0.07363, 0.9257, 0.07363, 0.9257, 0.9264, 0.07427, 0.9264, 0.9739, 0.9739, 0.02611, 0.9739, 0.004839, 0.9952, 0.9952, 0.9952, 0.969, 0.9641, 0.969, 0.03591, 0.969, 0.03609, 0.969, 0.9639, 0.969, 0.9639, 0.969, 0.03609, 0.969, 0.03628, 0.969, 0.9637, 0.969, 0.9637, 0.969, 0.03628, 0.969, 0.03649, 0.969, 0.9635, 0.969, 0.9635, 0.969, 0.03649, 0.969, 0.03671, 0.969, 0.9633, 0.07427, 0.06879, 0.9257, 0.06879, 0.9257, 0.06879, 0.07427, 0.06879, 0.9312, 0.07363, 0.9312, 0.9264, 0.9312, 0.9264, 0.9312, 0.07363, 0.9257, 0.9312, 0.07427, 0.9312, 0.07427, 0.9312, 0.9257, 0.9312, 0.0, 0.9952, 0.0, 0.004839, 0.0, 0.004839, 0.0, 0.9952, 0.9341, 0.9341, 0.9341, 0.06591, 0.9971, 0.00288, 0.9971, 0.9971, 0.06576, 0.06576, 0.06576, 0.9342, 0.003025, 0.997, 0.003025, 0.003025, 0.06576, 0.9342, 0.9341, 0.9341, 0.9971, 0.9971, 0.003025, 0.997, 0.03095, 0.03585, 0.03095, 0.03095, 0.03101, 0.03101, 0.03095, 0.03113, 0.03585, 0.03095, 0.03113, 0.03095, 0.03101, 0.03101, 0.03095, 0.03095, 0.02611, 0.02611, 0.03095, 0.03113, 0.03101, 0.03101, 0.03113, 0.03095, 0.9641, 0.03095, 0.969, 0.03095, 0.969, 0.03101, 0.9689, 0.03095, 0.969, 0.03585, 0.969, 0.03113, 0.969, 0.03101, 0.969, 0.03095, 0.9739, 0.02611, 0.9689, 0.03095, 0.969, 0.03101, 0.969, 0.03113, 0.03095, 0.9641, 0.03095, 0.9689, 0.03101, 0.969, 0.03095, 0.969, 0.02611, 0.9739, 0.03113, 0.969, 0.03101, 0.969, 0.03095, 0.9689, 0.03585, 0.969, 0.03095, 0.969, 0.03101, 0.969, 0.03113, 0.969, 0.969, 0.9641, 0.969, 0.969, 0.969, 0.969, 0.969, 0.9689, 0.9641, 0.969, 0.9689, 0.969, 0.969, 0.969, 0.969, 0.969, 0.9739, 0.9739, 0.969, 0.9689, 0.969, 0.969, 0.9689, 0.969, 0.06879, 0.07363, 0.06879, 0.06896, 0.06888, 0.06886, 0.06879, 0.06879, 0.06576, 0.06576, 0.06898, 0.06879, 0.06888, 0.06886, 0.0688, 0.06896, 0.07427, 0.06879, 0.06879, 0.06879, 0.06888, 0.06886, 0.06898, 0.06879, 0.9257, 0.06879, 0.9312, 0.06879, 0.9312, 0.06896, 0.9312, 0.06879, 0.9341, 0.06591, 0.9312, 0.07038, 0.9312, 0.06896, 0.9312, 0.06879, 0.9312, 0.07363, 0.9312, 0.06879, 0.9312, 0.06896, 0.9312, 0.07038, 0.06879, 0.9264, 0.06879, 0.9312, 0.06888, 0.9311, 0.06879, 0.931, 0.07427, 0.9312, 0.06898, 0.9312, 0.06888, 0.9311, 0.06879, 0.9312, 0.06576, 0.9342, 0.06879, 0.931, 0.06888, 0.9311, 0.06896, 0.9312, 0.9312, 0.9264, 0.9312, 0.9296, 0.9312, 0.931, 0.9312, 0.9312, 0.9341, 0.9341, 0.9312, 0.9312, 0.9312, 0.931, 0.9334, 0.9296, 0.9257, 0.9312, 0.9312, 0.9312, 0.9312, 0.931, 0.9312, 0.9312, 0.0, 0.9952, 0.0, 1.0, 0.0006817, 0.9993, 0.0, 0.9952, 0.004839, 1.0, 0.004839, 1.0, 0.0006817, 0.9993, 0.0, 1.0, 0.004839, 0.9952, 0.0, 0.9952, 0.0006817, 0.9993, 0.004839, 1.0, 0.004839, 0.004839, 0.004839, 0.0, 0.0006817, 0.0006817, -2.328e-10, 0.004839, 0.004839, 0.0, 0.0, 0.0, 0.0006817, 0.0006817, 0.004839, 0.0, 0.0, 0.004839, 0.0, 0.004839, 0.0006817, 0.0006817, 0.0, 0.0, 0.9952, 0.004839, 1.0, 0.004839, 0.9993, 0.0006817, 0.9952, -2.328e-10, 1.0, 0.004839, 1.0, 0.0, 0.9993, 0.0006817, 1.0, 0.004839, 0.9952, 0.0, 0.9952, 0.0, 0.9993, 0.0006817, 1.0, 0.0, 0.9952, 0.9952, 0.9952, 1.0, 0.9993, 0.9993, 1.0, 0.9952, 0.9952, 1.0, 1.0, 1.0, 0.9993, 0.9993, 0.9952, 1.0, 1.0, 0.9952, 1.0, 0.9952, 0.9993, 0.9993, 1.0, 1.0, 0.03095, 0.9631, 0.03095, 0.969, 0.03162, 0.9684, 0.03095, 0.9636, 0.03693, 0.969, 0.0364, 0.969, 0.03162, 0.9684, 0.03095, 0.969, 0.03699, 0.963, 0.03095, 0.9636, 0.03162, 0.9684, 0.0364, 0.969, 0.03095, 0.03693, 0.03095, 0.0364, 0.03162, 0.03162, 0.03095, 0.03095, 0.03699, 0.03699, 0.0364, 0.03095, 0.03162, 0.03162, 0.03095, 0.0364, 0.03693, 0.03095, 0.03095, 0.03095, 0.03162, 0.03162, 0.0364, 0.03095, 0.9631, 0.03095, 0.9636, 0.03095, 0.9684, 0.03162, 0.969, 0.03095, 0.963, 0.03699, 0.969, 0.0364, 0.9684, 0.03162, 0.9636, 0.03095, 0.969, 0.03693, 0.969, 0.03095, 0.9684, 0.03162, 0.969, 0.0364, 0.969, 0.9631, 0.969, 0.9636, 0.9684, 0.9684, 0.969, 0.969, 0.963, 0.963, 0.9636, 0.969, 0.9684, 0.9684, 0.969, 0.9636, 0.9631, 0.969, 0.969, 0.969, 0.9684, 0.9684, 0.9636, 0.969, 0.003025, 0.997, 0.003757, 1.0, 0.0005426, 0.9995, -0.0001284, 0.9962, 0.004839, 1.0, 0.0, 1.0, 0.0005426, 0.9995, 0.003757, 1.0, 0.0, 0.9952, 0.0, 0.9962, 0.0005426, 0.9995, 0.0, 1.0, 0.0, 0.004839, 0.0, 0.0, 0.0005426, 0.0005426, 0.0, 0.003757, 0.004839, 0.0, 0.003757, 0.0, 0.0005426, 0.0005426, 0.0, 0.0, 0.003025, 0.003025, 0.0, 0.003757, 0.0005426, 0.0005426, 0.003757, -2.328e-10, 0.9952, 0.0, 1.0, 0.0, 0.9991, 0.000554, 0.9938, 0.0, 1.0, 0.004839, 1.0, 0.004018, 0.9991, 0.000554, 1.0, 0.0, 0.9971, 0.00288, 0.9938, 0.0, 0.9991, 0.000554, 1.006, 0.004018, 1.0, 0.9952, 1.0, 1.0, 0.9991, 0.9994, 1.0, 0.996, 0.9952, 1.0, 0.9938, 1.0, 0.9991, 0.9994, 1.0, 1.0, 0.9971, 0.9971, 1.0, 0.996, 0.9991, 0.9994, 0.9975, 1.0, 0.06879, 0.9264, 0.06879, 0.9264, 0.06956, 0.9305, 0.06879, 0.9312, 0.07427, 0.9264, 0.07427, 0.9312, 0.06956, 0.9305, 0.06879, 0.9264, 0.07427, 0.9312, 0.06879, 0.9312, 0.06956, 0.9305, 0.07427, 0.9312, 0.06879, 0.07363, 0.06879, 0.06879, 0.06956, 0.06947, 0.06879, 0.07363, 0.07427, 0.06879, 0.07427, 0.06879, 0.06956, 0.06947, 0.06879, 0.06879, 0.07427, 0.07363, 0.06879, 0.07363, 0.06956, 0.06947, 0.07427, 0.06879, 0.9257, 0.06879, 0.9312, 0.06879, 0.9304, 0.06947, 0.9257, 0.06879, 0.9312, 0.07363, 0.9312, 0.07363, 0.9304, 0.06947, 0.9312, 0.06879, 0.9257, 0.07363, 0.9257, 0.06879, 0.9304, 0.06947, 0.9312, 0.07363, 0.9312, 0.9264, 0.9312, 0.9312, 0.9304, 0.9305, 0.9312, 0.9264, 0.9257, 0.9312, 0.9257, 0.9312, 0.9304, 0.9305, 0.9312, 0.9312, 0.9257, 0.9264, 0.9312, 0.9264, 0.9304, 0.9305, 0.9257, 0.9312, 0.004839, 0.9952, 0.004839, 0.004839, 0.0, 0.004839, 0.0, 0.9952, 0.0, 0.9952, 0.0, 0.004839, 0.0, 0.004839, 0.0, 0.9952, 0.004839, 0.004839, 0.9952, 0.004839, 0.9952, 0.0, 0.004839, 0.0, 0.004839, 0.0, 0.9952, 0.0, 0.9952, 0.0, 0.004839, 0.0, 0.9952, 0.004839, 0.9952, 0.9952, 1.0, 0.9952, 1.0, 0.004839, 1.0, 0.004839, 1.0, 0.9952, 1.0, 0.9952, 1.0, 0.004839, 0.9952, 0.9952, 0.004839, 0.9952, 0.004839, 1.0, 0.9952, 1.0, 0.9952, 1.0, 0.004839, 1.0, 0.004839, 1.0, 0.9952, 1.0, 0.0, 0.9952, 0.0, 0.004839, 0.0, 0.003757, 0.0, 0.9962, 0.0, 0.9962, 0.0, 0.003757, 0.003025, 0.003025, 0.003025, 0.997, 0.004839, 0.0, 0.9952, 0.0, 0.9938, 0.0, 0.003757, 0.0, 0.003757, 0.0, 0.9938, 0.0, 0.9971, 0.00288, 0.003025, 0.003025, 1.0, 0.004839, 1.0, 0.9952, 1.0, 0.996, 1.0, 0.004018, 1.0, 0.004018, 1.0, 0.996, 0.9971, 0.9971, 0.9971, 0.00288, 0.9952, 1.0, 0.004839, 1.0, 0.003757, 1.0, 0.9938, 1.0, 0.9938, 1.0, 0.003757, 1.0, 0.003025, 0.997, 0.9971, 0.9971, 0.9952, 1.0, 0.9952, 1.0, 1.0, 1.0, 1.0, 1.0, 1.0, 1.0, 1.0, 1.0, 1.0, 0.9952, 1.0, 0.9952, 0.9952, 0.0, 0.9952, 0.0, 1.0, 0.0, 1.0, 0.0, 1.0, 0.0, 1.0, 0.0, 1.0, 0.004839, 1.0, 0.004839, 0.004839, 0.0, 0.004839, 0.0, 0.0, 0.0, 0.0, 0.0, 0.0, 0.0, 0.0, 0.0, 0.0, 0.004839, 0.0, 0.004839, 0.004839, 1.0, 0.004839, 1.0, 0.0, 1.0, 0.0, 1.0, 0.0, 1.0, 0.0, 1.0, 0.0, 0.9952, 0.0, 0.9952, 0.03095, 0.9641, 0.03095, 0.03585, 0.03095, 0.03113, 0.03095, 0.9689, 0.03095, 0.9689, 0.03095, 0.03113, 0.02611, 0.02611, 0.02611, 0.9739, 0.03585, 0.03095, 0.9641, 0.03095, 0.9689, 0.03095, 0.03113, 0.03095, 0.03113, 0.03095, 0.9689, 0.03095, 0.9739, 0.02611, 0.02611, 0.02611, 0.969, 0.03585, 0.969, 0.9641, 0.969, 0.9689, 0.969, 0.03113, 0.969, 0.03113, 0.969, 0.9689, 0.9739, 0.9739, 0.9739, 0.02611, 0.9641, 0.969, 0.03585, 0.969, 0.03113, 0.969, 0.9689, 0.969, 0.9689, 0.969, 0.03113, 0.969, 0.02611, 0.9739, 0.9739, 0.9739, 0.03699, 0.963, 0.03699, 0.03699, 0.03095, 0.0364, 0.03095, 0.9636, 0.03095, 0.9636, 0.03095, 0.0364, 0.03095, 0.03693, 0.03095, 0.9631, 0.03699, 0.03699, 0.963, 0.03699, 0.9636, 0.03095, 0.0364, 0.03095, 0.0364, 0.03095, 0.9636, 0.03095, 0.9631, 0.03095, 0.03693, 0.03095, 0.963, 0.03699, 0.963, 0.963, 0.969, 0.9636, 0.969, 0.0364, 0.969, 0.0364, 0.969, 0.9636, 0.969, 0.9631, 0.969, 0.03693, 0.963, 0.963, 0.03699, 0.963, 0.0364, 0.969, 0.9636, 0.969, 0.9636, 0.969, 0.0364, 0.969, 0.03693, 0.969, 0.9631, 0.969, 0.969, 0.9633, 0.969, 0.9631, 0.969, 0.969, 0.969, 0.969, 0.969, 0.969, 0.969, 0.969, 0.9631, 0.969, 0.9633, 0.969, 0.03095, 0.9641, 0.03095, 0.9641, 0.03095, 0.969, 0.03095, 0.969, 0.03095, 0.969, 0.03095, 0.969, 0.03585, 0.969, 0.03591, 0.969, 0.03095, 0.03671, 0.03095, 0.03693, 0.03095, 0.03095, 0.03095, 0.03095, 0.03095, 0.03095, 0.03095, 0.03095, 0.03693, 0.03095, 0.03671, 0.03095, 0.969, 0.03591, 0.969, 0.03585, 0.969, 0.03095, 0.969, 0.03095, 0.969, 0.03095, 0.969, 0.03095, 0.9641, 0.03095, 0.9641, 0.03095, 0.969, 0.9641, 0.969, 0.9641, 0.969, 0.969, 0.969, 0.969, 0.969, 0.969, 0.969, 0.969, 0.9641, 0.969, 0.9641, 0.969, 0.969, 0.9641, 0.969, 0.9639, 0.969, 0.969, 0.969, 0.969, 0.969, 0.969, 0.969, 0.969, 0.9639, 0.969, 0.9641, 0.969, 0.969, 0.9639, 0.969, 0.9637, 0.969, 0.969, 0.969, 0.969, 0.969, 0.969, 0.969, 0.969, 0.9637, 0.969, 0.9639, 0.969, 0.969, 0.9637, 0.969, 0.9635, 0.969, 0.969, 0.969, 0.969, 0.969, 0.969, 0.969, 0.969, 0.9635, 0.969, 0.9637, 0.969, 0.969, 0.9635, 0.969, 0.9633, 0.969, 0.969, 0.969, 0.969, 0.969, 0.969, 0.969, 0.969, 0.9633, 0.969, 0.9635, 0.969, 0.03095, 0.9631, 0.03095, 0.9633, 0.03095, 0.969, 0.03095, 0.969, 0.03095, 0.969, 0.03095, 0.969, 0.03671, 0.969, 0.03693, 0.969, 0.03095, 0.9633, 0.03095, 0.9635, 0.03095, 0.969, 0.03095, 0.969, 0.03095, 0.969, 0.03095, 0.969, 0.03649, 0.969, 0.03671, 0.969, 0.03095, 0.9635, 0.03095, 0.9637, 0.03095, 0.969, 0.03095, 0.969, 0.03095, 0.969, 0.03095, 0.969, 0.03628, 0.969, 0.03649, 0.969, 0.03095, 0.9637, 0.03095, 0.9639, 0.03095, 0.969, 0.03095, 0.969, 0.03095, 0.969, 0.03095, 0.969, 0.03609, 0.969, 0.03628, 0.969, 0.03095, 0.9639, 0.03095, 0.9641, 0.03095, 0.969, 0.03095, 0.969, 0.03095, 0.969, 0.03095, 0.969, 0.03591, 0.969, 0.03609, 0.969, 0.03095, 0.03585, 0.03095, 0.03591, 0.03095, 0.03095, 0.03095, 0.03095, 0.03095, 0.03095, 0.03095, 0.03095, 0.03591, 0.03095, 0.03585, 0.03095, 0.03095, 0.03591, 0.03095, 0.03609, 0.03095, 0.03095, 0.03095, 0.03095, 0.03095, 0.03095, 0.03095, 0.03095, 0.03609, 0.03095, 0.03591, 0.03095, 0.03095, 0.03609, 0.03095, 0.03628, 0.03095, 0.03095, 0.03095, 0.03095, 0.03095, 0.03095, 0.03095, 0.03095, 0.03628, 0.03095, 0.03609, 0.03095, 0.03095, 0.03628, 0.03095, 0.03649, 0.03095, 0.03095, 0.03095, 0.03095, 0.03095, 0.03095, 0.03095, 0.03095, 0.03649, 0.03095, 0.03628, 0.03095, 0.03095, 0.03649, 0.03095, 0.03671, 0.03095, 0.03095, 0.03095, 0.03095, 0.03095, 0.03095, 0.03095, 0.03095, 0.03671, 0.03095, 0.03649, 0.03095, 0.969, 0.03693, 0.969, 0.03671, 0.969, 0.03095, 0.969, 0.03095, 0.969, 0.03095, 0.969, 0.03095, 0.9633, 0.03095, 0.9631, 0.03095, 0.969, 0.03671, 0.969, 0.03649, 0.969, 0.03095, 0.969, 0.03095, 0.969, 0.03095, 0.969, 0.03095, 0.9635, 0.03095, 0.9633, 0.03095, 0.969, 0.03649, 0.969, 0.03628, 0.969, 0.03095, 0.969, 0.03095, 0.969, 0.03095, 0.969, 0.03095, 0.9637, 0.03095, 0.9635, 0.03095, 0.969, 0.03628, 0.969, 0.03609, 0.969, 0.03095, 0.969, 0.03095, 0.969, 0.03095, 0.969, 0.03095, 0.9639, 0.03095, 0.9637, 0.03095, 0.969, 0.03609, 0.969, 0.03591, 0.969, 0.03095, 0.969, 0.03095, 0.969, 0.03095, 0.969, 0.03095, 0.9641, 0.03095, 0.9639, 0.03095, 0.06576, 0.9342, 0.06576, 0.06576, 0.06879, 0.06896, 0.06879, 0.931, 0.06879, 0.931, 0.06879, 0.06896, 0.06879, 0.07363, 0.06879, 0.9264, 0.06576, 0.06576, 0.9341, 0.06591, 0.9312, 0.06879, 0.06898, 0.06879, 0.06898, 0.06879, 0.9312, 0.06879, 0.9257, 0.06879, 0.07427, 0.06879, 0.9341, 0.06591, 0.9341, 0.9341, 0.9312, 0.9296, 0.9312, 0.07038, 0.9312, 0.07038, 0.9312, 0.9296, 0.9312, 0.9264, 0.9312, 0.07363, 0.9341, 0.9341, 0.06576, 0.9342, 0.06898, 0.9312, 0.9312, 0.9312, 0.9312, 0.9312, 0.06898, 0.9312, 0.07427, 0.9312, 0.9257, 0.9312, 0.06879, 0.9264, 0.06879, 0.07363, 0.06879, 0.07363, 0.06879, 0.9264, 0.06879, 0.9264, 0.06879, 0.07363, 0.07427, 0.07363, 0.07427, 0.9264, 0.07427, 0.06879, 0.9257, 0.06879, 0.9257, 0.06879, 0.07427, 0.06879, 0.07427, 0.06879, 0.9257, 0.06879, 0.9257, 0.07363, 0.07427, 0.07363, 0.9312, 0.07363, 0.9312, 0.9264, 0.9312, 0.9264, 0.9312, 0.07363, 0.9312, 0.07363, 0.9312, 0.9264, 0.9257, 0.9264, 0.9257, 0.07363, 0.9257, 0.9312, 0.07427, 0.9312, 0.07427, 0.9312, 0.9257, 0.9312, 0.9257, 0.9312, 0.07427, 0.9312, 0.07427, 0.9264, 0.9257, 0.9264, 0.9312, 0.07363, 0.9312, 0.07363, 0.9312, 0.06879, 0.9312, 0.06879, 0.9312, 0.06879, 0.9312, 0.06879, 0.9257, 0.06879, 0.9257, 0.06879, 0.06879, 0.07363, 0.06879, 0.07363, 0.06879, 0.06879, 0.06879, 0.06879, 0.06879, 0.06879, 0.06879, 0.06879, 0.07427, 0.06879, 0.07427, 0.06879, 0.9257, 0.9312, 0.9257, 0.9312, 0.9312, 0.9312, 0.9312, 0.9312, 0.9312, 0.9312, 0.9312, 0.9312, 0.9312, 0.9264, 0.9312, 0.9264, 0.07427, 0.9312, 0.07427, 0.9312, 0.06879, 0.9312, 0.06879, 0.9312, 0.06879, 0.9312, 0.06879, 0.9312, 0.06879, 0.9264, 0.06879, 0.9264, 0.03095, 0.03585, 0.03095, 0.9641, 0.03095, 0.9641, 0.03095, 0.03591, 0.9633, 0.03095, 0.9631, 0.03095, 0.03693, 0.03095, 0.03671, 0.03095, 0.9341, 0.06591, 0.9971, 0.00288, 0.003025, 0.003025, 0.06576, 0.06576, 0.03095, 0.03671, 0.03095, 0.03693, 0.03095, 0.9631, 0.03095, 0.9633, 0.9952, 1.0, 0.9952, 1.0, 0.004839, 1.0, 0.004839, 1.0, 0.004839, 0.0, 0.004839, 0.0, 0.9952, 0.0, 0.9952, 0.0, 1.0, 0.004839, 1.0, 0.004839, 1.0, 0.9952, 1.0, 0.9952, 0.9641, 0.03095, 0.9641, 0.03095, 0.03591, 0.03095, 0.03585, 0.03095, 0.02611, 0.9739, 0.004839, 0.9952, 0.004839, 0.004839, 0.02611, 0.02611, 0.03585, 0.969, 0.03591, 0.969, 0.9641, 0.969, 0.9641, 0.969, 0.06879, 0.9264, 0.06879, 0.9264, 0.06879, 0.07363, 0.06879, 0.07363, 0.03671, 0.969, 0.03693, 0.969, 0.9631, 0.969, 0.9633, 0.969, 0.969, 0.9633, 0.969, 0.9631, 0.969, 0.03693, 0.969, 0.03671, 0.03591, 0.969, 0.03609, 0.969, 0.9639, 0.969, 0.9641, 0.969, 0.03699, 0.03699, 0.963, 0.03699, 0.963, 0.963, 0.03699, 0.963, 0.02611, 0.02611, 0.004839, 0.004839, 0.9952, 0.004839, 0.9739, 0.02611, 0.9641, 0.03095, 0.9639, 0.03095, 0.03609, 0.03095, 0.03591, 0.03095, 0.03095, 0.03591, 0.03095, 0.03609, 0.03095, 0.9639, 0.03095, 0.9641, 0.03095, 0.03609, 0.03095, 0.03628, 0.03095, 0.9637, 0.03095, 0.9639, 0.03095, 0.03628, 0.03095, 0.03649, 0.03095, 0.9635, 0.03095, 0.9637, 0.9739, 0.02611, 0.9952, 0.004839, 0.9952, 0.9952, 0.9739, 0.9739, 0.03609, 0.969, 0.03628, 0.969, 0.9637, 0.969, 0.9639, 0.969, 0.03628, 0.969, 0.03649, 0.969, 0.9635, 0.969, 0.9637, 0.969, 0.03649, 0.969, 0.03671, 0.969, 0.9633, 0.969, 0.9635, 0.969, 0.03095, 0.03649, 0.03095, 0.03671, 0.03095, 0.9633, 0.03095, 0.9635, 0.969, 0.9641, 0.969, 0.9641, 0.969, 0.03591, 0.969, 0.03585, 0.9639, 0.03095, 0.9637, 0.03095, 0.03628, 0.03095, 0.03609, 0.03095, 0.9637, 0.03095, 0.9635, 0.03095, 0.03649, 0.03095, 0.03628, 0.03095, 0.9635, 0.03095, 0.9633, 0.03095, 0.03671, 0.03095, 0.03649, 0.03095, 0.07427, 0.07363, 0.07427, 0.9264, 0.9257, 0.9264, 0.9257, 0.07363, 0.9739, 0.9739, 0.9952, 0.9952, 0.004839, 0.9952, 0.02611, 0.9739, 0.969, 0.9641, 0.969, 0.9639, 0.969, 0.03609, 0.969, 0.03591, 0.969, 0.9639, 0.969, 0.9637, 0.969, 0.03628, 0.969, 0.03609, 0.969, 0.9637, 0.969, 0.9635, 0.969, 0.03649, 0.969, 0.03628, 0.969, 0.9635, 0.969, 0.9633, 0.969, 0.03671, 0.969, 0.03649, 0.07427, 0.06879, 0.07427, 0.06879, 0.9257, 0.06879, 0.9257, 0.06879, 0.9312, 0.07363, 0.9312, 0.07363, 0.9312, 0.9264, 0.9312, 0.9264, 0.9257, 0.9312, 0.9257, 0.9312, 0.07427, 0.9312, 0.07427, 0.9312, 0.0, 0.9952, 0.0, 0.9952, 0.0, 0.004839, 0.0, 0.004839, 0.9341, 0.9341, 0.9971, 0.9971, 0.9971, 0.00288, 0.9341, 0.06591, 0.06576, 0.06576, 0.003025, 0.003025, 0.003025, 0.997, 0.06576, 0.9342, 0.06576, 0.9342, 0.003025, 0.997, 0.9971, 0.9971, 0.9341, 0.9341, 0.03095, 0.03585, 0.03095, 0.03113, 0.03101, 0.03101, 0.03095, 0.03095, 0.03585, 0.03095, 0.03095, 0.03095, 0.03101, 0.03101, 0.03113, 0.03095, 0.02611, 0.02611, 0.03113, 0.03095, 0.03101, 0.03101, 0.03095, 0.03113, 0.9641, 0.03095, 0.9689, 0.03095, 0.969, 0.03101, 0.969, 0.03095, 0.969, 0.03585, 0.969, 0.03095, 0.969, 0.03101, 0.969, 0.03113, 0.9739, 0.02611, 0.969, 0.03113, 0.969, 0.03101, 0.9689, 0.03095, 0.03095, 0.9641, 0.03095, 0.969, 0.03101, 0.969, 0.03095, 0.9689, 0.02611, 0.9739, 0.03095, 0.9689, 0.03101, 0.969, 0.03113, 0.969, 0.03585, 0.969, 0.03113, 0.969, 0.03101, 0.969, 0.03095, 0.969, 0.969, 0.9641, 0.969, 0.9689, 0.969, 0.969, 0.969, 0.969, 0.9641, 0.969, 0.969, 0.969, 0.969, 0.969, 0.9689, 0.969, 0.9739, 0.9739, 0.9689, 0.969, 0.969, 0.969, 0.969, 0.9689, 0.06879, 0.07363, 0.06879, 0.06879, 0.06888, 0.06886, 0.06879, 0.06896, 0.06576, 0.06576, 0.0688, 0.06896, 0.06888, 0.06886, 0.06898, 0.06879, 0.07427, 0.06879, 0.06898, 0.06879, 0.06888, 0.06886, 0.06879, 0.06879, 0.9257, 0.06879, 0.9312, 0.06879, 0.9312, 0.06896, 0.9312, 0.06879, 0.9341, 0.06591, 0.9312, 0.06879, 0.9312, 0.06896, 0.9312, 0.07038, 0.9312, 0.07363, 0.9312, 0.07038, 0.9312, 0.06896, 0.9312, 0.06879, 0.06879, 0.9264, 0.06879, 0.931, 0.06888, 0.9311, 0.06879, 0.9312, 0.07427, 0.9312, 0.06879, 0.9312, 0.06888, 0.9311, 0.06898, 0.9312, 0.06576, 0.9342, 0.06896, 0.9312, 0.06888, 0.9311, 0.06879, 0.931, 0.9312, 0.9264, 0.9312, 0.9312, 0.9312, 0.931, 0.9312, 0.9296, 0.9341, 0.9341, 0.9334, 0.9296, 0.9312, 0.931, 0.9312, 0.9312, 0.9257, 0.9312, 0.9312, 0.9312, 0.9312, 0.931, 0.9312, 0.9312, 0.0, 0.9952, 0.0, 0.9952, 0.0006817, 0.9993, 0.0, 1.0, 0.004839, 1.0, 0.0, 1.0, 0.0006817, 0.9993, 0.004839, 1.0, 0.004839, 0.9952, 0.004839, 1.0, 0.0006817, 0.9993, 0.0, 0.9952, 0.004839, 0.004839, -2.328e-10, 0.004839, 0.0006817, 0.0006817, 0.004839, 0.0, 0.004839, 0.0, 0.004839, 0.0, 0.0006817, 0.0006817, 0.0, 0.0, 0.0, 0.004839, 0.0, 0.0, 0.0006817, 0.0006817, 0.0, 0.004839, 0.9952, 0.004839, 0.9952, -2.328e-10, 0.9993, 0.0006817, 1.0, 0.004839, 1.0, 0.004839, 1.0, 0.004839, 0.9993, 0.0006817, 1.0, 0.0, 0.9952, 0.0, 1.0, 0.0, 0.9993, 0.0006817, 0.9952, 0.0, 0.9952, 0.9952, 1.0, 0.9952, 0.9993, 0.9993, 0.9952, 1.0, 0.9952, 1.0, 0.9952, 1.0, 0.9993, 0.9993, 1.0, 1.0, 1.0, 0.9952, 1.0, 1.0, 0.9993, 0.9993, 1.0, 0.9952, 0.03095, 0.9631, 0.03095, 0.9636, 0.03162, 0.9684, 0.03095, 0.969, 0.03693, 0.969, 0.03095, 0.969, 0.03162, 0.9684, 0.0364, 0.969, 0.03699, 0.963, 0.0364, 0.969, 0.03162, 0.9684, 0.03095, 0.9636, 0.03095, 0.03693, 0.03095, 0.03095, 0.03162, 0.03162, 0.03095, 0.0364, 0.03699, 0.03699, 0.03095, 0.0364, 0.03162, 0.03162, 0.0364, 0.03095, 0.03693, 0.03095, 0.0364, 0.03095, 0.03162, 0.03162, 0.03095, 0.03095, 0.9631, 0.03095, 0.969, 0.03095, 0.9684, 0.03162, 0.9636, 0.03095, 0.963, 0.03699, 0.9636, 0.03095, 0.9684, 0.03162, 0.969, 0.0364, 0.969, 0.03693, 0.969, 0.0364, 0.9684, 0.03162, 0.969, 0.03095, 0.969, 0.9631, 0.969, 0.969, 0.9684, 0.9684, 0.969, 0.9636, 0.963, 0.963, 0.969, 0.9636, 0.9684, 0.9684, 0.9636, 0.969, 0.9631, 0.969, 0.9636, 0.969, 0.9684, 0.9684, 0.969, 0.969, 0.003025, 0.997, -0.0001284, 0.9962, 0.0005426, 0.9995, 0.003757, 1.0, 0.004839, 1.0, 0.003757, 1.0, 0.0005426, 0.9995, 0.0, 1.0, 0.0, 0.9952, 0.0, 1.0, 0.0005426, 0.9995, 0.0, 0.9962, 0.0, 0.004839, 0.0, 0.003757, 0.0005426, 0.0005426, 0.0, 0.0, 0.004839, 0.0, 0.0, 0.0, 0.0005426, 0.0005426, 0.003757, 0.0, 0.003025, 0.003025, 0.003757, -2.328e-10, 0.0005426, 0.0005426, 0.0, 0.003757, 0.9952, 0.0, 0.9938, 0.0, 0.9991, 0.000554, 1.0, 0.0, 1.0, 0.004839, 1.0, 0.0, 0.9991, 0.000554, 1.0, 0.004018, 0.9971, 0.00288, 1.006, 0.004018, 0.9991, 0.000554, 0.9938, 0.0, 1.0, 0.9952, 1.0, 0.996, 0.9991, 0.9994, 1.0, 1.0, 0.9952, 1.0, 1.0, 1.0, 0.9991, 0.9994, 0.9938, 1.0, 0.9971, 0.9971, 0.9975, 1.0, 0.9991, 0.9994, 1.0, 0.996, 0.06879, 0.9264, 0.06879, 0.9312, 0.06956, 0.9305, 0.06879, 0.9264, 0.07427, 0.9264, 0.06879, 0.9264, 0.06956, 0.9305, 0.07427, 0.9312, 0.07427, 0.9312, 0.07427, 0.9312, 0.06956, 0.9305, 0.06879, 0.9312, 0.06879, 0.07363, 0.06879, 0.07363, 0.06956, 0.06947, 0.06879, 0.06879, 0.07427, 0.06879, 0.06879, 0.06879, 0.06956, 0.06947, 0.07427, 0.06879, 0.07427, 0.07363, 0.07427, 0.06879, 0.06956, 0.06947, 0.06879, 0.07363, 0.9257, 0.06879, 0.9257, 0.06879, 0.9304, 0.06947, 0.9312, 0.06879, 0.9312, 0.07363, 0.9312, 0.06879, 0.9304, 0.06947, 0.9312, 0.07363, 0.9257, 0.07363, 0.9312, 0.07363, 0.9304, 0.06947, 0.9257, 0.06879, 0.9312, 0.9264, 0.9312, 0.9264, 0.9304, 0.9305, 0.9312, 0.9312, 0.9257, 0.9312, 0.9312, 0.9312, 0.9304, 0.9305, 0.9257, 0.9312, 0.9257, 0.9264, 0.9257, 0.9312, 0.9304, 0.9305, 0.9312, 0.9264, 0.004839, 0.9952, 0.0, 0.9952, 0.0, 0.004839, 0.004839, 0.004839, 0.0, 0.9952, 0.0, 0.9952, 0.0, 0.004839, 0.0, 0.004839, 0.004839, 0.004839, 0.004839, 0.0, 0.9952, 0.0, 0.9952, 0.004839, 0.004839, 0.0, 0.004839, 0.0, 0.9952, 0.0, 0.9952, 0.0, 0.9952, 0.004839, 1.0, 0.004839, 1.0, 0.9952, 0.9952, 0.9952, 1.0, 0.004839, 1.0, 0.004839, 1.0, 0.9952, 1.0, 0.9952, 0.9952, 0.9952, 0.9952, 1.0, 0.004839, 1.0, 0.004839, 0.9952, 0.9952, 1.0, 0.9952, 1.0, 0.004839, 1.0, 0.004839, 1.0, 0.0, 0.9952, 0.0, 0.9962, 0.0, 0.003757, 0.0, 0.004839, 0.0, 0.9962, 0.003025, 0.997, 0.003025, 0.003025, 0.0, 0.003757, 0.004839, 0.0, 0.003757, 0.0, 0.9938, 0.0, 0.9952, 0.0, 0.003757, 0.0, 0.003025, 0.003025, 0.9971, 0.00288, 0.9938, 0.0, 1.0, 0.004839, 1.0, 0.004018, 1.0, 0.996, 1.0, 0.9952, 1.0, 0.004018, 0.9971, 0.00288, 0.9971, 0.9971, 1.0, 0.996, 0.9952, 1.0, 0.9938, 1.0, 0.003757, 1.0, 0.004839, 1.0, 0.9938, 1.0, 0.9971, 0.9971, 0.003025, 0.997, 0.003757, 1.0, 0.9952, 1.0, 1.0, 1.0, 1.0, 1.0, 0.9952, 1.0, 1.0, 1.0, 1.0, 0.9952, 1.0, 0.9952, 1.0, 1.0, 0.9952, 0.0, 1.0, 0.0, 1.0, 0.0, 0.9952, 0.0, 1.0, 0.0, 1.0, 0.004839, 1.0, 0.004839, 1.0, 0.0, 0.004839, 0.0, 0.0, 0.0, 0.0, 0.0, 0.004839, 0.0, 0.0, 0.0, 0.0, 0.004839, 0.0, 0.004839, 0.0, 0.0, 0.004839, 1.0, 0.0, 1.0, 0.0, 1.0, 0.004839, 1.0, 0.0, 1.0, 0.0, 0.9952, 0.0, 0.9952, 0.0, 1.0, 0.03095, 0.9641, 0.03095, 0.9689, 0.03095, 0.03113, 0.03095, 0.03585, 0.03095, 0.9689, 0.02611, 0.9739, 0.02611, 0.02611, 0.03095, 0.03113, 0.03585, 0.03095, 0.03113, 0.03095, 0.9689, 0.03095, 0.9641, 0.03095, 0.03113, 0.03095, 0.02611, 0.02611, 0.9739, 0.02611, 0.9689, 0.03095, 0.969, 0.03585, 0.969, 0.03113, 0.969, 0.9689, 0.969, 0.9641, 0.969, 0.03113, 0.9739, 0.02611, 0.9739, 0.9739, 0.969, 0.9689, 0.9641, 0.969, 0.9689, 0.969, 0.03113, 0.969, 0.03585, 0.969, 0.9689, 0.969, 0.9739, 0.9739, 0.02611, 0.9739, 0.03113, 0.969, 0.03699, 0.963, 0.03095, 0.9636, 0.03095, 0.0364, 0.03699, 0.03699, 0.03095, 0.9636, 0.03095, 0.9631, 0.03095, 0.03693, 0.03095, 0.0364, 0.03699, 0.03699, 0.0364, 0.03095, 0.9636, 0.03095, 0.963, 0.03699, 0.0364, 0.03095, 0.03693, 0.03095, 0.9631, 0.03095, 0.9636, 0.03095, 0.963, 0.03699, 0.969, 0.0364, 0.969, 0.9636, 0.963, 0.963, 0.969, 0.0364, 0.969, 0.03693, 0.969, 0.9631, 0.969, 0.9636, 0.963, 0.963, 0.9636, 0.969, 0.0364, 0.969, 0.03699, 0.963, 0.9636, 0.969, 0.9631, 0.969, 0.03693, 0.969, 0.0364, 0.969, 0.969, 0.9633, 0.969, 0.969, 0.969, 0.969, 0.969, 0.9631, 0.969, 0.969, 0.9633, 0.969, 0.9631, 0.969, 0.969, 0.969, 0.03095, 0.9641, 0.03095, 0.969, 0.03095, 0.969, 0.03095, 0.9641, 0.03095, 0.969, 0.03591, 0.969, 0.03585, 0.969, 0.03095, 0.969, 0.03095, 0.03671, 0.03095, 0.03095, 0.03095, 0.03095, 0.03095, 0.03693, 0.03095, 0.03095, 0.03671, 0.03095, 0.03693, 0.03095, 0.03095, 0.03095, 0.969, 0.03591, 0.969, 0.03095, 0.969, 0.03095, 0.969, 0.03585, 0.969, 0.03095, 0.9641, 0.03095, 0.9641, 0.03095, 0.969, 0.03095, 0.969, 0.9641, 0.969, 0.969, 0.969, 0.969, 0.969, 0.9641, 0.969, 0.969, 0.9641, 0.969, 0.9641, 0.969, 0.969, 0.969, 0.969, 0.9641, 0.969, 0.969, 0.969, 0.969, 0.969, 0.9639, 0.969, 0.969, 0.9641, 0.969, 0.9639, 0.969, 0.969, 0.969, 0.969, 0.9639, 0.969, 0.969, 0.969, 0.969, 0.969, 0.9637, 0.969, 0.969, 0.9639, 0.969, 0.9637, 0.969, 0.969, 0.969, 0.969, 0.9637, 0.969, 0.969, 0.969, 0.969, 0.969, 0.9635, 0.969, 0.969, 0.9637, 0.969, 0.9635, 0.969, 0.969, 0.969, 0.969, 0.9635, 0.969, 0.969, 0.969, 0.969, 0.969, 0.9633, 0.969, 0.969, 0.9635, 0.969, 0.9633, 0.969, 0.969, 0.969, 0.03095, 0.9631, 0.03095, 0.969, 0.03095, 0.969, 0.03095, 0.9633, 0.03095, 0.969, 0.03693, 0.969, 0.03671, 0.969, 0.03095, 0.969, 0.03095, 0.9633, 0.03095, 0.969, 0.03095, 0.969, 0.03095, 0.9635, 0.03095, 0.969, 0.03671, 0.969, 0.03649, 0.969, 0.03095, 0.969, 0.03095, 0.9635, 0.03095, 0.969, 0.03095, 0.969, 0.03095, 0.9637, 0.03095, 0.969, 0.03649, 0.969, 0.03628, 0.969, 0.03095, 0.969, 0.03095, 0.9637, 0.03095, 0.969, 0.03095, 0.969, 0.03095, 0.9639, 0.03095, 0.969, 0.03628, 0.969, 0.03609, 0.969, 0.03095, 0.969, 0.03095, 0.9639, 0.03095, 0.969, 0.03095, 0.969, 0.03095, 0.9641, 0.03095, 0.969, 0.03609, 0.969, 0.03591, 0.969, 0.03095, 0.969, 0.03095, 0.03585, 0.03095, 0.03095, 0.03095, 0.03095, 0.03095, 0.03591, 0.03095, 0.03095, 0.03585, 0.03095, 0.03591, 0.03095, 0.03095, 0.03095, 0.03095, 0.03591, 0.03095, 0.03095, 0.03095, 0.03095, 0.03095, 0.03609, 0.03095, 0.03095, 0.03591, 0.03095, 0.03609, 0.03095, 0.03095, 0.03095, 0.03095, 0.03609, 0.03095, 0.03095, 0.03095, 0.03095, 0.03095, 0.03628, 0.03095, 0.03095, 0.03609, 0.03095, 0.03628, 0.03095, 0.03095, 0.03095, 0.03095, 0.03628, 0.03095, 0.03095, 0.03095, 0.03095, 0.03095, 0.03649, 0.03095, 0.03095, 0.03628, 0.03095, 0.03649, 0.03095, 0.03095, 0.03095, 0.03095, 0.03649, 0.03095, 0.03095, 0.03095, 0.03095, 0.03095, 0.03671, 0.03095, 0.03095, 0.03649, 0.03095, 0.03671, 0.03095, 0.03095, 0.03095, 0.969, 0.03693, 0.969, 0.03095, 0.969, 0.03095, 0.969, 0.03671, 0.969, 0.03095, 0.9631, 0.03095, 0.9633, 0.03095, 0.969, 0.03095, 0.969, 0.03671, 0.969, 0.03095, 0.969, 0.03095, 0.969, 0.03649, 0.969, 0.03095, 0.9633, 0.03095, 0.9635, 0.03095, 0.969, 0.03095, 0.969, 0.03649, 0.969, 0.03095, 0.969, 0.03095, 0.969, 0.03628, 0.969, 0.03095, 0.9635, 0.03095, 0.9637, 0.03095, 0.969, 0.03095, 0.969, 0.03628, 0.969, 0.03095, 0.969, 0.03095, 0.969, 0.03609, 0.969, 0.03095, 0.9637, 0.03095, 0.9639, 0.03095, 0.969, 0.03095, 0.969, 0.03609, 0.969, 0.03095, 0.969, 0.03095, 0.969, 0.03591, 0.969, 0.03095, 0.9639, 0.03095, 0.9641, 0.03095, 0.969, 0.03095, 0.06576, 0.9342, 0.06879, 0.931, 0.06879, 0.06896, 0.06576, 0.06576, 0.06879, 0.931, 0.06879, 0.9264, 0.06879, 0.07363, 0.06879, 0.06896, 0.06576, 0.06576, 0.06898, 0.06879, 0.9312, 0.06879, 0.9341, 0.06591, 0.06898, 0.06879, 0.07427, 0.06879, 0.9257, 0.06879, 0.9312, 0.06879, 0.9341, 0.06591, 0.9312, 0.07038, 0.9312, 0.9296, 0.9341, 0.9341, 0.9312, 0.07038, 0.9312, 0.07363, 0.9312, 0.9264, 0.9312, 0.9296, 0.9341, 0.9341, 0.9312, 0.9312, 0.06898, 0.9312, 0.06576, 0.9342, 0.9312, 0.9312, 0.9257, 0.9312, 0.07427, 0.9312, 0.06898, 0.9312, 0.06879, 0.9264, 0.06879, 0.9264, 0.06879, 0.07363, 0.06879, 0.07363, 0.06879, 0.9264, 0.07427, 0.9264, 0.07427, 0.07363, 0.06879, 0.07363, 0.07427, 0.06879, 0.07427, 0.06879, 0.9257, 0.06879, 0.9257, 0.06879, 0.07427, 0.06879, 0.07427, 0.07363, 0.9257, 0.07363, 0.9257, 0.06879, 0.9312, 0.07363, 0.9312, 0.07363, 0.9312, 0.9264, 0.9312, 0.9264, 0.9312, 0.07363, 0.9257, 0.07363, 0.9257, 0.9264, 0.9312, 0.9264, 0.9257, 0.9312, 0.9257, 0.9312, 0.07427, 0.9312, 0.07427, 0.9312, 0.9257, 0.9312, 0.9257, 0.9264, 0.07427, 0.9264, 0.07427, 0.9312, 0.9312, 0.07363, 0.9312, 0.06879, 0.9312, 0.06879, 0.9312, 0.07363, 0.9312, 0.06879, 0.9257, 0.06879, 0.9257, 0.06879, 0.9312, 0.06879, 0.06879, 0.07363, 0.06879, 0.06879, 0.06879, 0.06879, 0.06879, 0.07363, 0.06879, 0.06879, 0.07427, 0.06879, 0.07427, 0.06879, 0.06879, 0.06879, 0.9257, 0.9312, 0.9312, 0.9312, 0.9312, 0.9312, 0.9257, 0.9312, 0.9312, 0.9312, 0.9312, 0.9264, 0.9312, 0.9264, 0.9312, 0.9312, 0.07427, 0.9312, 0.06879, 0.9312, 0.06879, 0.9312, 0.07427, 0.9312, 0.06879, 0.9312, 0.06879, 0.9264, 0.06879, 0.9264, 0.06879, 0.9312, 0.03095, 0.03585, 0.03095, 0.03591, 0.03095, 0.9641, 0.03095, 0.9641])
me_plane.materials.append(mat_material_001)
me_plane.update()
me_plane_001 = bpy.data.meshes.new('Plane.001')
me_plane_001.from_pydata([(-1.0, -1.0, -0.06901), (1.0, -1.0, -0.06901), (-1.0, 1.0, -0.06901), (1.0, 1.0, -0.06901), (-1.0, 0.0, -0.2664), (1.0, 0.0, -0.2664), (-1.004e-08, -1.0, -0.1519), (-1.004e-08, 1.0, -0.1519), (-2.989e-08, 0.0, -0.4522), (-1.0, -0.5, -0.2018), (0.5, -1.0, -0.1276), (1.0, 0.5, -0.2018), (-0.5, 1.0, -0.1276), (-1.0, 0.5, -0.2018), (1.0, -0.5, -0.2018), (-0.5, 0.0, -0.3961), (-0.5, -1.0, -0.1276), (0.5, 1.0, -0.1276), (0.5, 0.0, -0.3961), (-2.323e-08, -0.5, -0.3513), (-2.323e-08, 0.5, -0.3513), (-0.5, 0.5, -0.3081), (-0.5, -0.5, -0.3081), (0.5, -0.5, -0.3081), (0.5, 0.5, -0.3081), (-1.0, -0.75, -0.1364), (0.75, -1.0, -0.1007), (1.0, 0.75, -0.1364), (-0.75, 1.0, -0.1007), (-1.0, 0.25, -0.2491), (1.0, -0.25, -0.2491), (-0.75, 0.0, -0.3368), (-0.25, -1.0, -0.1456), (0.25, 1.0, -0.1456), (0.25, 0.0, -0.4369), (-2.801e-08, -0.25, -0.4237), (-1.681e-08, 0.75, -0.2542), (-1.0, -0.25, -0.2491), (0.25, -1.0, -0.1456), (1.0, 0.25, -0.2491), (-0.25, 1.0, -0.1456), (-1.0, 0.75, -0.1364), (1.0, -0.75, -0.1364), (-0.25, 0.0, -0.4369), (-0.75, -1.0, -0.1007), (0.75, 1.0, -0.1007), (0.75, 0.0, -0.3368), (-1.681e-08, -0.75, -0.2542), (-2.801e-08, 0.25, -0.4237), (-0.5, 0.75, -0.2203), (-0.5, 0.25, -0.3722), (-0.75, 0.5, -0.2599), (-0.25, 0.5, -0.34), (-0.5, -0.25, -0.3722), (-0.5, -0.75, -0.2203), (-0.75, -0.5, -0.2599), (-0.25, -0.5, -0.34), (0.5, -0.25, -0.3722), (0.5, -0.75, -0.2203), (0.25, -0.5, -0.34), (0.75, -0.5, -0.2599), (0.5, 0.75, -0.2203), (0.5, 0.25, -0.3722), (0.25, 0.5, -0.34), (0.75, 0.5, -0.2599), (0.75, 0.25, -0.3161), (0.25, 0.25, -0.4101), (0.25, 0.75, -0.2454), (0.75, -0.75, -0.1823), (0.25, -0.75, -0.2454), (0.25, -0.25, -0.4101), (-0.25, -0.75, -0.2454), (-0.75, -0.75, -0.1823), (-0.75, -0.25, -0.3161), (-0.25, 0.25, -0.4101), (-0.75, 0.25, -0.3161), (-0.75, 0.75, -0.1823), (-0.25, 0.75, -0.2454), (-0.25, -0.25, -0.4101), (0.75, -0.25, -0.3161), (0.75, 0.75, -0.1823), (-1.0, -0.75, -0.02109), (-1.0, -1.0, 0.04628), (0.75, -1.0, 0.01458), (1.0, -1.0, 0.04628), (1.0, 0.75, -0.02109), (1.0, 1.0, 0.04628), (-0.75, 1.0, 0.01458), (-1.0, 1.0, 0.04628), (-1.0, 0.25, -0.1338), (-1.0, -5.541e-11, -0.1511), (1.0, -0.25, -0.1338), (1.0, -5.541e-11, -0.1511), (-0.75, -5.541e-11, -0.2215), (-0.25, -1.0, -0.03031), (-9.828e-09, -1.0, -0.03662), (0.25, 1.0, -0.03031), (-9.828e-09, 1.0, -0.03662), (0.25, -5.541e-11, -0.3216), (-2.968e-08, -5.541e-11, -0.3369), (-2.78e-08, -0.25, -0.3084), (-1.659e-08, 0.75, -0.1389), (-1.0, -0.25, -0.1338), (-1.0, -0.5, -0.08646), (0.25, -1.0, -0.03031), (0.5, -1.0, -0.01234), (1.0, 0.25, -0.1338), (1.0, 0.5, -0.08646), (-0.25, 1.0, -0.03031), (-0.5, 1.0, -0.01234), (-1.0, 0.75, -0.02109), (-1.0, 0.5, -0.08646), (1.0, -0.75, -0.02109), (1.0, -0.5, -0.08646), (-0.25, -5.541e-11, -0.3216), (-0.5, -5.541e-11, -0.2808), (-0.75, -1.0, 0.01458), (-0.5, -1.0, -0.01234), (0.75, 1.0, 0.01458), (0.5, 1.0, -0.01234), (0.75, -5.541e-11, -0.2215), (0.5, -5.541e-11, -0.2808), (-1.659e-08, -0.75, -0.1389), (-2.301e-08, -0.5, -0.236), (-2.78e-08, 0.25, -0.3084), (-2.301e-08, 0.5, -0.236), (-0.5, 0.75, -0.105), (-0.5, 0.25, -0.2569), (-0.5, 0.5, -0.1928), (-0.75, 0.5, -0.1446), (-0.25, 0.5, -0.2247), (-0.5, -0.25, -0.2569), (-0.5, -0.75, -0.105), (-0.5, -0.5, -0.1928), (-0.75, -0.5, -0.1446), (-0.25, -0.5, -0.2247), (0.5, -0.25, -0.2569), (0.5, -0.75, -0.105), (0.5, -0.5, -0.1928), (0.25, -0.5, -0.2247), (0.75, -0.5, -0.1446), (0.5, 0.75, -0.105), (0.5, 0.25, -0.2569), (0.5, 0.5, -0.1928), (0.25, 0.5, -0.2247), (0.75, 0.5, -0.1446), (0.75, 0.25, -0.2009), (0.25, 0.25, -0.2948), (0.25, 0.75, -0.1302), (0.75, -0.75, -0.067), (0.25, -0.75, -0.1302), (0.25, -0.25, -0.2948), (-0.25, -0.75, -0.1302), (-0.75, -0.75, -0.067), (-0.75, -0.25, -0.2009), (-0.25, 0.25, -0.2948), (-0.75, 0.25, -0.2009), (-0.75, 0.75, -0.067), (-0.25, 0.75, -0.1302), (-0.25, -0.25, -0.2948), (0.75, -0.25, -0.2009), (0.75, 0.75, -0.067)], [], [(80, 45, 3, 27), (79, 46, 5, 30), (78, 43, 8, 35), (77, 40, 7, 36), (76, 28, 12, 49), (75, 51, 21, 50), (74, 52, 20, 48), (73, 31, 15, 53), (72, 55, 22, 54), (71, 56, 19, 47), (70, 34, 18, 57), (69, 59, 23, 58), (68, 60, 14, 42), (67, 33, 17, 61), (66, 63, 24, 62), (65, 64, 11, 39), (62, 24, 64, 65), (18, 62, 65, 46), (46, 65, 39, 5), (48, 20, 63, 66), (8, 48, 66, 34), (34, 66, 62, 18), (36, 7, 33, 67), (20, 36, 67, 63), (63, 67, 61, 24), (58, 23, 60, 68), (10, 58, 68, 26), (26, 68, 42, 1), (47, 19, 59, 69), (6, 47, 69, 38), (38, 69, 58, 10), (35, 8, 34, 70), (19, 35, 70, 59), (59, 70, 57, 23), (54, 22, 56, 71), (16, 54, 71, 32), (32, 71, 47, 6), (25, 9, 55, 72), (0, 25, 72, 44), (44, 72, 54, 16), (37, 4, 31, 73), (9, 37, 73, 55), (55, 73, 53, 22), (50, 21, 52, 74), (15, 50, 74, 43), (43, 74, 48, 8), (29, 13, 51, 75), (4, 29, 75, 31), (31, 75, 50, 15), (41, 2, 28, 76), (13, 41, 76, 51), (51, 76, 49, 21), (49, 12, 40, 77), (21, 49, 77, 52), (52, 77, 36, 20), (53, 15, 43, 78), (22, 53, 78, 56), (56, 78, 35, 19), (57, 18, 46, 79), (23, 57, 79, 60), (60, 79, 30, 14), (61, 17, 45, 80), (24, 61, 80, 64), (64, 80, 27, 11), (161, 85, 86, 118), (160, 91, 92, 120), (159, 100, 99, 114), (158, 101, 97, 108), (157, 126, 109, 87), (156, 127, 128, 129), (155, 124, 125, 130), (154, 131, 115, 93), (153, 132, 133, 134), (152, 122, 123, 135), (151, 136, 121, 98), (150, 137, 138, 139), (149, 112, 113, 140), (148, 141, 119, 96), (147, 142, 143, 144), (146, 106, 107, 145), (142, 146, 145, 143), (121, 120, 146, 142), (120, 92, 106, 146), (124, 147, 144, 125), (99, 98, 147, 124), (98, 121, 142, 147), (101, 148, 96, 97), (125, 144, 148, 101), (144, 143, 141, 148), (137, 149, 140, 138), (105, 83, 149, 137), (83, 84, 112, 149), (122, 150, 139, 123), (95, 104, 150, 122), (104, 105, 137, 150), (100, 151, 98, 99), (123, 139, 151, 100), (139, 138, 136, 151), (132, 152, 135, 133), (117, 94, 152, 132), (94, 95, 122, 152), (81, 153, 134, 103), (82, 116, 153, 81), (116, 117, 132, 153), (102, 154, 93, 90), (103, 134, 154, 102), (134, 133, 131, 154), (127, 155, 130, 128), (115, 114, 155, 127), (114, 99, 124, 155), (89, 156, 129, 111), (90, 93, 156, 89), (93, 115, 127, 156), (110, 157, 87, 88), (111, 129, 157, 110), (129, 128, 126, 157), (126, 158, 108, 109), (128, 130, 158, 126), (130, 125, 101, 158), (131, 159, 114, 115), (133, 135, 159, 131), (135, 123, 100, 159), (136, 160, 120, 121), (138, 140, 160, 136), (140, 113, 91, 160), (141, 161, 118, 119), (143, 145, 161, 141), (145, 107, 85, 161), (16, 32, 94, 117), (32, 6, 95, 94), (17, 33, 96, 119), (33, 7, 97, 96), (4, 37, 102, 90), (37, 9, 103, 102), (6, 38, 104, 95), (38, 10, 105, 104), (9, 25, 81, 103), (25, 0, 82, 81), (5, 39, 106, 92), (39, 11, 107, 106), (10, 26, 83, 105), (26, 1, 84, 83), (7, 40, 108, 97), (40, 12, 109, 108), (11, 27, 85, 107), (27, 3, 86, 85), (2, 41, 110, 88), (41, 13, 111, 110), (12, 28, 87, 109), (28, 2, 88, 87), (1, 42, 112, 84), (42, 14, 113, 112), (13, 29, 89, 111), (29, 4, 90, 89), (14, 30, 91, 113), (30, 5, 92, 91), (0, 44, 116, 82), (44, 16, 117, 116), (3, 45, 118, 86), (45, 17, 119, 118)])
me_plane_001.polygons.foreach_set('use_smooth', [True] * 160)
_uv = me_plane_001.uv_layers.new(name='UVMap')
_uv.uv.foreach_set('vector', [0.875, 0.875, 0.875, 1.0, 1.0, 1.0, 1.0, 0.875, 0.875, 0.375, 0.875, 0.5, 1.0, 0.5, 1.0, 0.375, 0.375, 0.375, 0.375, 0.5, 0.5, 0.5, 0.5, 0.375, 0.375, 0.875, 0.375, 1.0, 0.5, 1.0, 0.5, 0.875, 0.125, 0.875, 0.125, 1.0, 0.25, 1.0, 0.25, 0.875, 0.125, 0.625, 0.125, 0.75, 0.25, 0.75, 0.25, 0.625, 0.375, 0.625, 0.375, 0.75, 0.5, 0.75, 0.5, 0.625, 0.125, 0.375, 0.125, 0.5, 0.25, 0.5, 0.25, 0.375, 0.125, 0.125, 0.125, 0.25, 0.25, 0.25, 0.25, 0.125, 0.375, 0.125, 0.375, 0.25, 0.5, 0.25, 0.5, 0.125, 0.625, 0.375, 0.625, 0.5, 0.75, 0.5, 0.75, 0.375, 0.625, 0.125, 0.625, 0.25, 0.75, 0.25, 0.75, 0.125, 0.875, 0.125, 0.875, 0.25, 1.0, 0.25, 1.0, 0.125, 0.625, 0.875, 0.625, 1.0, 0.75, 1.0, 0.75, 0.875, 0.625, 0.625, 0.625, 0.75, 0.75, 0.75, 0.75, 0.625, 0.875, 0.625, 0.875, 0.75, 1.0, 0.75, 1.0, 0.625, 0.75, 0.625, 0.75, 0.75, 0.875, 0.75, 0.875, 0.625, 0.75, 0.5, 0.75, 0.625, 0.875, 0.625, 0.875, 0.5, 0.875, 0.5, 0.875, 0.625, 1.0, 0.625, 1.0, 0.5, 0.5, 0.625, 0.5, 0.75, 0.625, 0.75, 0.625, 0.625, 0.5, 0.5, 0.5, 0.625, 0.625, 0.625, 0.625, 0.5, 0.625, 0.5, 0.625, 0.625, 0.75, 0.625, 0.75, 0.5, 0.5, 0.875, 0.5, 1.0, 0.625, 1.0, 0.625, 0.875, 0.5, 0.75, 0.5, 0.875, 0.625, 0.875, 0.625, 0.75, 0.625, 0.75, 0.625, 0.875, 0.75, 0.875, 0.75, 0.75, 0.75, 0.125, 0.75, 0.25, 0.875, 0.25, 0.875, 0.125, 0.75, 0.0, 0.75, 0.125, 0.875, 0.125, 0.875, 0.0, 0.875, 0.0, 0.875, 0.125, 1.0, 0.125, 1.0, 0.0, 0.5, 0.125, 0.5, 0.25, 0.625, 0.25, 0.625, 0.125, 0.5, 0.0, 0.5, 0.125, 0.625, 0.125, 0.625, 0.0, 0.625, 0.0, 0.625, 0.125, 0.75, 0.125, 0.75, 0.0, 0.5, 0.375, 0.5, 0.5, 0.625, 0.5, 0.625, 0.375, 0.5, 0.25, 0.5, 0.375, 0.625, 0.375, 0.625, 0.25, 0.625, 0.25, 0.625, 0.375, 0.75, 0.375, 0.75, 0.25, 0.25, 0.125, 0.25, 0.25, 0.375, 0.25, 0.375, 0.125, 0.25, 0.0, 0.25, 0.125, 0.375, 0.125, 0.375, 0.0, 0.375, 0.0, 0.375, 0.125, 0.5, 0.125, 0.5, 0.0, 0.0, 0.125, 0.0, 0.25, 0.125, 0.25, 0.125, 0.125, 0.0, 0.0, 0.0, 0.125, 0.125, 0.125, 0.125, 0.0, 0.125, 0.0, 0.125, 0.125, 0.25, 0.125, 0.25, 0.0, 0.0, 0.375, 0.0, 0.5, 0.125, 0.5, 0.125, 0.375, 0.0, 0.25, 0.0, 0.375, 0.125, 0.375, 0.125, 0.25, 0.125, 0.25, 0.125, 0.375, 0.25, 0.375, 0.25, 0.25, 0.25, 0.625, 0.25, 0.75, 0.375, 0.75, 0.375, 0.625, 0.25, 0.5, 0.25, 0.625, 0.375, 0.625, 0.375, 0.5, 0.375, 0.5, 0.375, 0.625, 0.5, 0.625, 0.5, 0.5, 0.0, 0.625, 0.0, 0.75, 0.125, 0.75, 0.125, 0.625, 0.0, 0.5, 0.0, 0.625, 0.125, 0.625, 0.125, 0.5, 0.125, 0.5, 0.125, 0.625, 0.25, 0.625, 0.25, 0.5, 0.0, 0.875, 0.0, 1.0, 0.125, 1.0, 0.125, 0.875, 0.0, 0.75, 0.0, 0.875, 0.125, 0.875, 0.125, 0.75, 0.125, 0.75, 0.125, 0.875, 0.25, 0.875, 0.25, 0.75, 0.25, 0.875, 0.25, 1.0, 0.375, 1.0, 0.375, 0.875, 0.25, 0.75, 0.25, 0.875, 0.375, 0.875, 0.375, 0.75, 0.375, 0.75, 0.375, 0.875, 0.5, 0.875, 0.5, 0.75, 0.25, 0.375, 0.25, 0.5, 0.375, 0.5, 0.375, 0.375, 0.25, 0.25, 0.25, 0.375, 0.375, 0.375, 0.375, 0.25, 0.375, 0.25, 0.375, 0.375, 0.5, 0.375, 0.5, 0.25, 0.75, 0.375, 0.75, 0.5, 0.875, 0.5, 0.875, 0.375, 0.75, 0.25, 0.75, 0.375, 0.875, 0.375, 0.875, 0.25, 0.875, 0.25, 0.875, 0.375, 1.0, 0.375, 1.0, 0.25, 0.75, 0.875, 0.75, 1.0, 0.875, 1.0, 0.875, 0.875, 0.75, 0.75, 0.75, 0.875, 0.875, 0.875, 0.875, 0.75, 0.875, 0.75, 0.875, 0.875, 1.0, 0.875, 1.0, 0.75, 0.875, 0.875, 1.0, 0.875, 1.0, 1.0, 0.875, 1.0, 0.875, 0.375, 1.0, 0.375, 1.0, 0.5, 0.875, 0.5, 0.375, 0.375, 0.5, 0.375, 0.5, 0.5, 0.375, 0.5, 0.375, 0.875, 0.5, 0.875, 0.5, 1.0, 0.375, 1.0, 0.125, 0.875, 0.25, 0.875, 0.25, 1.0, 0.125, 1.0, 0.125, 0.625, 0.25, 0.625, 0.25, 0.75, 0.125, 0.75, 0.375, 0.625, 0.5, 0.625, 0.5, 0.75, 0.375, 0.75, 0.125, 0.375, 0.25, 0.375, 0.25, 0.5, 0.125, 0.5, 0.125, 0.125, 0.25, 0.125, 0.25, 0.25, 0.125, 0.25, 0.375, 0.125, 0.5, 0.125, 0.5, 0.25, 0.375, 0.25, 0.625, 0.375, 0.75, 0.375, 0.75, 0.5, 0.625, 0.5, 0.625, 0.125, 0.75, 0.125, 0.75, 0.25, 0.625, 0.25, 0.875, 0.125, 1.0, 0.125, 1.0, 0.25, 0.875, 0.25, 0.625, 0.875, 0.75, 0.875, 0.75, 1.0, 0.625, 1.0, 0.625, 0.625, 0.75, 0.625, 0.75, 0.75, 0.625, 0.75, 0.875, 0.625, 1.0, 0.625, 1.0, 0.75, 0.875, 0.75, 0.75, 0.625, 0.875, 0.625, 0.875, 0.75, 0.75, 0.75, 0.75, 0.5, 0.875, 0.5, 0.875, 0.625, 0.75, 0.625, 0.875, 0.5, 1.0, 0.5, 1.0, 0.625, 0.875, 0.625, 0.5, 0.625, 0.625, 0.625, 0.625, 0.75, 0.5, 0.75, 0.5, 0.5, 0.625, 0.5, 0.625, 0.625, 0.5, 0.625, 0.625, 0.5, 0.75, 0.5, 0.75, 0.625, 0.625, 0.625, 0.5, 0.875, 0.625, 0.875, 0.625, 1.0, 0.5, 1.0, 0.5, 0.75, 0.625, 0.75, 0.625, 0.875, 0.5, 0.875, 0.625, 0.75, 0.75, 0.75, 0.75, 0.875, 0.625, 0.875, 0.75, 0.125, 0.875, 0.125, 0.875, 0.25, 0.75, 0.25, 0.75, 0.0, 0.875, 0.0, 0.875, 0.125, 0.75, 0.125, 0.875, 0.0, 1.0, 0.0, 1.0, 0.125, 0.875, 0.125, 0.5, 0.125, 0.625, 0.125, 0.625, 0.25, 0.5, 0.25, 0.5, 0.0, 0.625, 0.0, 0.625, 0.125, 0.5, 0.125, 0.625, 0.0, 0.75, 0.0, 0.75, 0.125, 0.625, 0.125, 0.5, 0.375, 0.625, 0.375, 0.625, 0.5, 0.5, 0.5, 0.5, 0.25, 0.625, 0.25, 0.625, 0.375, 0.5, 0.375, 0.625, 0.25, 0.75, 0.25, 0.75, 0.375, 0.625, 0.375, 0.25, 0.125, 0.375, 0.125, 0.375, 0.25, 0.25, 0.25, 0.25, 0.0, 0.375, 0.0, 0.375, 0.125, 0.25, 0.125, 0.375, 0.0, 0.5, 0.0, 0.5, 0.125, 0.375, 0.125, 0.0, 0.125, 0.125, 0.125, 0.125, 0.25, 0.0, 0.25, 0.0, 0.0, 0.125, 0.0, 0.125, 0.125, 0.0, 0.125, 0.125, 0.0, 0.25, 0.0, 0.25, 0.125, 0.125, 0.125, 0.0, 0.375, 0.125, 0.375, 0.125, 0.5, 0.0, 0.5, 0.0, 0.25, 0.125, 0.25, 0.125, 0.375, 0.0, 0.375, 0.125, 0.25, 0.25, 0.25, 0.25, 0.375, 0.125, 0.375, 0.25, 0.625, 0.375, 0.625, 0.375, 0.75, 0.25, 0.75, 0.25, 0.5, 0.375, 0.5, 0.375, 0.625, 0.25, 0.625, 0.375, 0.5, 0.5, 0.5, 0.5, 0.625, 0.375, 0.625, 0.0, 0.625, 0.125, 0.625, 0.125, 0.75, 0.0, 0.75, 0.0, 0.5, 0.125, 0.5, 0.125, 0.625, 0.0, 0.625, 0.125, 0.5, 0.25, 0.5, 0.25, 0.625, 0.125, 0.625, 0.0, 0.875, 0.125, 0.875, 0.125, 1.0, 0.0, 1.0, 0.0, 0.75, 0.125, 0.75, 0.125, 0.875, 0.0, 0.875, 0.125, 0.75, 0.25, 0.75, 0.25, 0.875, 0.125, 0.875, 0.25, 0.875, 0.375, 0.875, 0.375, 1.0, 0.25, 1.0, 0.25, 0.75, 0.375, 0.75, 0.375, 0.875, 0.25, 0.875, 0.375, 0.75, 0.5, 0.75, 0.5, 0.875, 0.375, 0.875, 0.25, 0.375, 0.375, 0.375, 0.375, 0.5, 0.25, 0.5, 0.25, 0.25, 0.375, 0.25, 0.375, 0.375, 0.25, 0.375, 0.375, 0.25, 0.5, 0.25, 0.5, 0.375, 0.375, 0.375, 0.75, 0.375, 0.875, 0.375, 0.875, 0.5, 0.75, 0.5, 0.75, 0.25, 0.875, 0.25, 0.875, 0.375, 0.75, 0.375, 0.875, 0.25, 1.0, 0.25, 1.0, 0.375, 0.875, 0.375, 0.75, 0.875, 0.875, 0.875, 0.875, 1.0, 0.75, 1.0, 0.75, 0.75, 0.875, 0.75, 0.875, 0.875, 0.75, 0.875, 0.875, 0.75, 1.0, 0.75, 1.0, 0.875, 0.875, 0.875, 0.25, 0.0, 0.375, 0.0, 0.375, 0.0, 0.25, 0.0, 0.375, 0.0, 0.5, 0.0, 0.5, 0.0, 0.375, 0.0, 0.75, 1.0, 0.625, 1.0, 0.625, 1.0, 0.75, 1.0, 0.625, 1.0, 0.5, 1.0, 0.5, 1.0, 0.625, 1.0, 0.0, 0.5, 0.0, 0.375, 0.0, 0.375, 0.0, 0.5, 0.0, 0.375, 0.0, 0.25, 0.0, 0.25, 0.0, 0.375, 0.5, 0.0, 0.625, 0.0, 0.625, 0.0, 0.5, 0.0, 0.625, 0.0, 0.75, 0.0, 0.75, 0.0, 0.625, 0.0, 0.0, 0.25, 0.0, 0.125, 0.0, 0.125, 0.0, 0.25, 0.0, 0.125, 0.0, 0.0, 0.0, 0.0, 0.0, 0.125, 1.0, 0.5, 1.0, 0.625, 1.0, 0.625, 1.0, 0.5, 1.0, 0.625, 1.0, 0.75, 1.0, 0.75, 1.0, 0.625, 0.75, 0.0, 0.875, 0.0, 0.875, 0.0, 0.75, 0.0, 0.875, 0.0, 1.0, 0.0, 1.0, 0.0, 0.875, 0.0, 0.5, 1.0, 0.375, 1.0, 0.375, 1.0, 0.5, 1.0, 0.375, 1.0, 0.25, 1.0, 0.25, 1.0, 0.375, 1.0, 1.0, 0.75, 1.0, 0.875, 1.0, 0.875, 1.0, 0.75, 1.0, 0.875, 1.0, 1.0, 1.0, 1.0, 1.0, 0.875, 0.0, 1.0, 0.0, 0.875, 0.0, 0.875, 0.0, 1.0, 0.0, 0.875, 0.0, 0.75, 0.0, 0.75, 0.0, 0.875, 0.25, 1.0, 0.125, 1.0, 0.125, 1.0, 0.25, 1.0, 0.125, 1.0, 0.0, 1.0, 0.0, 1.0, 0.125, 1.0, 1.0, 0.0, 1.0, 0.125, 1.0, 0.125, 1.0, 0.0, 1.0, 0.125, 1.0, 0.25, 1.0, 0.25, 1.0, 0.125, 0.0, 0.75, 0.0, 0.625, 0.0, 0.625, 0.0, 0.75, 0.0, 0.625, 0.0, 0.5, 0.0, 0.5, 0.0, 0.625, 1.0, 0.25, 1.0, 0.375, 1.0, 0.375, 1.0, 0.25, 1.0, 0.375, 1.0, 0.5, 1.0, 0.5, 1.0, 0.375, 0.0, 0.0, 0.125, 0.0, 0.125, 0.0, 0.0, 0.0, 0.125, 0.0, 0.25, 0.0, 0.25, 0.0, 0.125, 0.0, 1.0, 1.0, 0.875, 1.0, 0.875, 1.0, 1.0, 1.0, 0.875, 1.0, 0.75, 1.0, 0.75, 1.0, 0.875, 1.0])
me_plane_001.materials.append(mat_material_002)
me_plane_001.update()
me_circle = bpy.data.meshes.new('Circle')
me_circle.from_pydata([(0.0, 1.0, 0.0), (-0.3827, 0.9239, 0.0), (-0.7071, 0.7071, 0.0), (-0.9239, 0.3827, 0.0), (-1.0, 0.0, 0.0), (-0.9239, -0.3827, 0.0), (-0.7071, -0.7071, 0.0), (-0.3827, -0.9239, 0.0), (0.0, -1.0, 0.0), (0.3827, -0.9239, 0.0), (0.7071, -0.7071, 0.0), (0.9239, -0.3827, 0.0), (1.0, 0.0, 0.0), (0.9239, 0.3827, 0.0), (0.7071, 0.7071, 0.0), (0.3827, 0.9239, 0.0), (-0.3827, 0.9239, -0.304), (1.776e-15, 1.0, -0.304), (-0.7071, 0.7071, -0.304), (-0.9239, 0.3827, -0.304), (-1.0, 0.0, -0.304), (-0.9239, -0.3827, -0.304), (-0.7071, -0.7071, -0.304), (-0.3827, -0.9239, -0.304), (1.776e-15, -1.0, -0.304), (0.3827, -0.9239, -0.304), (0.7071, -0.7071, -0.304), (0.9239, -0.3827, -0.304), (1.0, 0.0, -0.304), (0.9239, 0.3827, -0.304), (0.7071, 0.7071, -0.304), (0.3827, 0.9239, -0.304)], [], [(1, 0, 15, 14, 13, 12, 11, 10, 9, 8, 7, 6, 5, 4, 3, 2), (16, 18, 19, 20, 21, 22, 23, 24, 25, 26, 27, 28, 29, 30, 31, 17), (3, 4, 20, 19), (11, 12, 28, 27), (4, 5, 21, 20), (12, 13, 29, 28), (5, 6, 22, 21), (13, 14, 30, 29), (6, 7, 23, 22), (14, 15, 31, 30), (7, 8, 24, 23), (0, 1, 16, 17), (15, 0, 17, 31), (8, 9, 25, 24), (1, 2, 18, 16), (9, 10, 26, 25), (2, 3, 19, 18), (10, 11, 27, 26)])
_uv = me_circle.uv_layers.new(name='UVMap')
_uv.uv.foreach_set('vector', [0.0, 0.0, 0.0, 0.0, 0.0, 0.0, 0.0, 0.0, 0.0, 0.0, 0.0, 0.0, 0.0, 0.0, 0.0, 0.0, 0.0, 0.0, 0.0, 0.0, 0.0, 0.0, 0.0, 0.0, 0.0, 0.0, 0.0, 0.0, 0.0, 0.0, 0.0, 0.0, 0.0, 0.0, 0.0, 0.0, 0.0, 0.0, 0.0, 0.0, 0.0, 0.0, 0.0, 0.0, 0.0, 0.0, 0.0, 0.0, 0.0, 0.0, 0.0, 0.0, 0.0, 0.0, 0.0, 0.0, 0.0, 0.0, 0.0, 0.0, 0.0, 0.0, 0.0, 0.0, 0.0, 0.0, 0.0, 0.0, 0.0, 0.0, 0.0, 0.0, 0.0, 0.0, 0.0, 0.0, 0.0, 0.0, 0.0, 0.0, 0.0, 0.0, 0.0, 0.0, 0.0, 0.0, 0.0, 0.0, 0.0, 0.0, 0.0, 0.0, 0.0, 0.0, 0.0, 0.0, 0.0, 0.0, 0.0, 0.0, 0.0, 0.0, 0.0, 0.0, 0.0, 0.0, 0.0, 0.0, 0.0, 0.0, 0.0, 0.0, 0.0, 0.0, 0.0, 0.0, 0.0, 0.0, 0.0, 0.0, 0.0, 0.0, 0.0, 0.0, 0.0, 0.0, 0.0, 0.0, 0.0, 0.0, 0.0, 0.0, 0.0, 0.0, 0.0, 0.0, 0.0, 0.0, 0.0, 0.0, 0.0, 0.0, 0.0, 0.0, 0.0, 0.0, 0.0, 0.0, 0.0, 0.0, 0.0, 0.0, 0.0, 0.0, 0.0, 0.0, 0.0, 0.0, 0.0, 0.0, 0.0, 0.0, 0.0, 0.0, 0.0, 0.0, 0.0, 0.0, 0.0, 0.0, 0.0, 0.0, 0.0, 0.0, 0.0, 0.0, 0.0, 0.0, 0.0, 0.0, 0.0, 0.0, 0.0, 0.0, 0.0, 0.0, 0.0, 0.0, 0.0, 0.0, 0.0, 0.0])
me_circle.update()
me_plane_002 = bpy.data.meshes.new('Plane.002')
me_plane_002.from_pydata([(-1.0, -1.0, 0.0), (1.0, -1.0, 0.0), (-1.0, 1.0, 0.0), (1.0, 1.0, 0.0), (-1.0, 1.0, -0.6948), (-1.0, -1.0, -0.6948), (1.0, -1.0, -0.6948), (1.0, 1.0, -0.6948)], [], [(0, 2, 3, 1), (5, 6, 7, 4), (3, 2, 4, 7), (0, 1, 6, 5), (1, 3, 7, 6), (2, 0, 5, 4)])
_uv = me_plane_002.uv_layers.new(name='UVMap')
_uv.uv.foreach_set('vector', [0.0, 0.0, 0.0, 1.0, 1.0, 1.0, 1.0, 0.0, 0.0, 0.0, 1.0, 0.0, 1.0, 1.0, 0.0, 1.0, 1.0, 1.0, 0.0, 1.0, 0.0, 1.0, 1.0, 1.0, 0.0, 0.0, 1.0, 0.0, 1.0, 0.0, 0.0, 0.0, 1.0, 0.0, 1.0, 1.0, 1.0, 1.0, 1.0, 0.0, 0.0, 1.0, 0.0, 0.0, 0.0, 0.0, 0.0, 1.0])
me_plane_002.update()
me_plane_003 = bpy.data.meshes.new('Plane.003')
me_plane_003.from_pydata([(-1.0, -1.0, 0.0), (1.0, -1.0, 0.0), (-1.0, 1.0, 0.0), (1.0, 1.0, 0.0), (-1.0, 1.0, -0.6948), (-1.0, -1.0, -0.6948), (1.0, -1.0, -0.6948), (1.0, 1.0, -0.6948)], [], [(0, 2, 3, 1), (5, 6, 7, 4), (3, 2, 4, 7), (0, 1, 6, 5), (1, 3, 7, 6), (2, 0, 5, 4)])
_uv = me_plane_003.uv_layers.new(name='UVMap')
_uv.uv.foreach_set('vector', [0.0, 0.0, 0.0, 1.0, 1.0, 1.0, 1.0, 0.0, 0.0, 0.0, 1.0, 0.0, 1.0, 1.0, 0.0, 1.0, 1.0, 1.0, 0.0, 1.0, 0.0, 1.0, 1.0, 1.0, 0.0, 0.0, 1.0, 0.0, 1.0, 0.0, 0.0, 0.0, 1.0, 0.0, 1.0, 1.0, 1.0, 1.0, 1.0, 0.0, 0.0, 1.0, 0.0, 0.0, 0.0, 0.0, 0.0, 1.0])
me_plane_003.update()

# ---- objects
ob_light = bpy.data.objects.new('Light', light_light)
ob_plane = bpy.data.objects.new('Plane', me_plane)
ob_plane_001 = bpy.data.objects.new('Plane.001', me_plane_001)
ob_circle = bpy.data.objects.new('Circle', me_circle)
ob_plane_002 = bpy.data.objects.new('Plane.002', me_plane_002)
ob_plane_003 = bpy.data.objects.new('Plane.003', me_plane_003)

# ---- transforms, parenting, visibility, modifiers, constraints
ob_light.location = (4.076, 1.005, 5.904)
ob_light.rotation_euler = (0.6503, 0.05522, 1.866)
ob_light.lock_rotations_4d = False
ob_light.empty_display_type = 'ARROWS'
ob_light.color = (0.0, 0.0, 0.0, 0.0)
ob_light.lineart.crease_threshold = 0.0
ob_plane.location = (0.0, 0.0, 0.949)
ob_plane.rotation_euler = (-0.0, 1.571, 0.0)
ob_plane.scale = (1.239, 1.723, 1.239)
ob_plane_001.location = (-0.08457, -0.04354, 1.025)
ob_plane_001.rotation_euler = (-0.0, 1.571, 0.0)
ob_plane_001.scale = (1.095, 1.677, 0.9591)
_m = ob_plane_001.modifiers.new('Auto Smooth', 'NODES')
_m.node_group = ng_auto_smooth
_gi = [s.identifier for s in ng_auto_smooth.interface.items_tree if s.item_type == 'SOCKET' and s.in_out == 'INPUT']
_m[_gi[1]] = 0.5236  # Angle
ob_circle.location = (-0.3728, 1.191, -0.1391)
ob_circle.rotation_euler = (-0.0, 1.571, 0.0)
ob_circle.scale = (0.08108, 0.08108, 0.08108)
_m = ob_circle.modifiers.new('Array', 'ARRAY')
_m.count = 3
_m.relative_offset_displace = (0.0, -1.5, 0.0)
ob_plane_002.location = (-0.2671, -0.07247, -0.1421)
ob_plane_002.rotation_euler = (-0.0, 1.571, 0.0)
ob_plane_002.scale = (0.08811, 0.474, 0.1854)
ob_plane_003.location = (-0.3708, -0.07247, -0.1421)
ob_plane_003.rotation_euler = (-0.0, 1.571, 0.0)
ob_plane_003.scale = (0.01933, 0.104, 0.04067)

# ---- collection membership
col_collection.objects.link(ob_light)
col_collection.objects.link(ob_plane)
col_collection.objects.link(ob_plane_001)
col_collection.objects.link(ob_circle)
col_collection.objects.link(ob_plane_002)
col_collection.objects.link(ob_plane_003)

# ---- scene / render settings (as saved in the file)
scene.frame_start = 1; scene.frame_end = 250; scene.frame_set(1)
scene.render.engine = 'BLENDER_EEVEE_NEXT'
scene.cycles.sampling_pattern = 'TABULATED_SOBOL'
scene.view_settings.view_transform = 'Filmic'
bpy.context.view_layer.update()

# ---- added for rendering (the .blend has no active camera): camera
cam_auto = bpy.data.cameras.new('AutoCamera')
cam_auto.lens = 50.0
cam_auto.sensor_width = 36.0
cam_auto.clip_end = 1000.0
ob_auto_camera = bpy.data.objects.new('AutoCamera', cam_auto)
scene.collection.objects.link(ob_auto_camera)
ob_auto_camera.location = (5.24907, -5.56254, 4.65749)
ob_auto_camera.rotation_euler = (1.09748, -7.21219e-08, 0.694738)
scene.camera = ob_auto_camera
bpy.context.view_layer.update()
